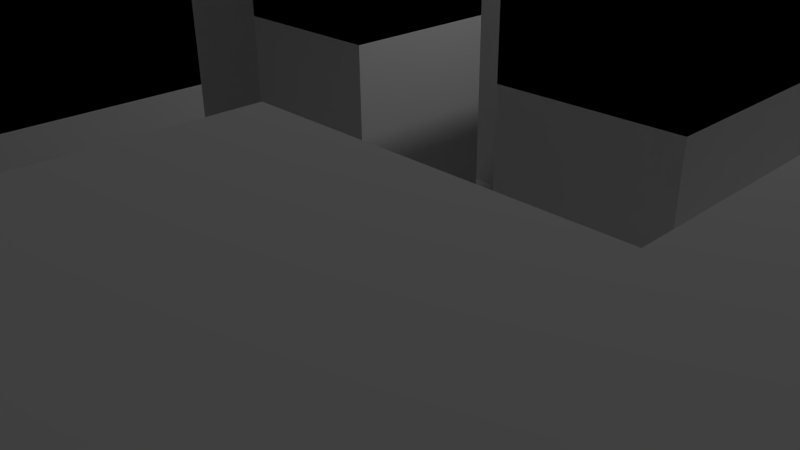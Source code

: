 # Source: Castle_Maze.blend  (saved by Blender 2.73.0; exported with 4.5.12 LTS)
import bpy
from mathutils import Matrix  # noqa: F401  (used for matrix-valued properties, if any)

bpy.ops.wm.read_factory_settings(use_empty=True)
scene = bpy.context.scene
scene.name = 'Scene'

# ---- collections
col_collection_1 = bpy.data.collections.new('Collection 1'); scene.collection.children.link(col_collection_1)

# ---- materials (node trees are filled in below, after node groups)
mat_castlewalls = bpy.data.materials.new('CastleWalls')
mat_castlewalls.alpha_threshold = 0.0
mat_castlewalls.use_transparent_shadow = False
mat_castlewalls.roughness = 0.5
mat_castlewalls.specular_intensity = 0.0

# ---- material node trees

# ---- world
world_world = bpy.data.worlds.new('World'); scene.world = world_world
world_world.color = (0.05088, 0.05088, 0.05088)
world_world.use_sun_shadow = False
world_world.sun_shadow_jitter_overblur = 0.0
world_world.cycles.sampling_method = 'MANUAL'
world_world.cycles.sample_map_resolution = 256

# ---- cameras
cam_camera = bpy.data.cameras.new('Camera')
cam_camera.clip_end = 100.0
cam_camera.lens = 35.0
cam_camera.sensor_width = 32.0
cam_camera.sensor_height = 18.0
cam_camera.ortho_scale = 7.314
cam_camera.dof.focus_distance = 0.0
cam_camera.dof.aperture_fstop = 128.0

# ---- lights
light_lamp = bpy.data.lights.new('Lamp', 'POINT')
light_lamp.transmission_factor = 0.0
light_lamp.cutoff_distance = 30.0
light_lamp.energy = 100.0
light_lamp.shadow_buffer_clip_start = 1.001
light_lamp.shadow_soft_size = 0.1
light_lamp.shadow_maximum_resolution = 0.006
light_lamp.use_absolute_resolution = True
light_lamp.cycles.use_multiple_importance_sampling = False

# ---- meshes
me_plane = bpy.data.meshes.new('Plane')
me_plane.from_pydata([(-1.0, -1.0, 0.0), (1.0, -1.0, 0.0), (-1.0, 1.0, 0.0), (1.0, 1.0, 0.0), (-1.0, 0.8182, 0.0), (-1.0, 0.6364, 0.0), (-1.0, 0.4545, 0.0), (-1.0, 0.2727, 0.0), (-1.0, 0.09091, 0.0), (-1.0, -0.09091, 0.0), (-1.0, -0.2727, 0.0), (-1.0, -0.4545, 0.0), (-1.0, -0.6364, 0.0), (-1.0, -0.8182, 0.0), (-0.8182, -1.0, 0.0), (-0.6364, -1.0, 0.0), (-0.4545, -1.0, 0.0), (-0.2727, -1.0, 0.0), (-0.09091, -1.0, 0.0), (0.09091, -1.0, 0.0), (0.2727, -1.0, 0.0), (0.4545, -1.0, 0.0), (0.6364, -1.0, 0.0), (0.8182, -1.0, 0.0), (1.0, -0.8182, 0.0), (1.0, -0.6364, 0.0), (1.0, -0.4545, 0.0), (1.0, -0.2727, 0.0), (1.0, -0.09091, 0.0), (1.0, 0.09091, 0.0), (1.0, 0.2727, 0.0), (1.0, 0.4545, 0.0), (1.0, 0.6364, 0.0), (1.0, 0.8182, 0.0), (0.8182, 1.0, 0.0), (0.6364, 1.0, 0.0), (0.4545, 1.0, 0.0), (0.2727, 1.0, 0.0), (0.09091, 1.0, 0.0), (-0.09091, 1.0, 0.0), (-0.2727, 1.0, 0.0), (-0.4545, 1.0, 0.0), (-0.6364, 1.0, 0.0), (-0.8182, 1.0, 0.0), (-0.8182, -0.8182, 0.0), (-0.8182, -0.6364, 0.0), (-0.8182, -0.4545, 0.0), (-0.8182, -0.2727, 0.0), (-0.8182, -0.09091, 0.0), (-0.8182, 0.09091, 0.0), (-0.8182, 0.2727, 0.0), (-0.8182, 0.4545, 0.0), (-0.8182, 0.6364, 0.0), (-0.8182, 0.8182, 0.0), (-0.6364, -0.8182, 0.0), (-0.6364, -0.6364, 0.0), (-0.6364, -0.4545, 0.0), (-0.6364, -0.2727, 0.0), (-0.6364, -0.09091, 0.0), (-0.6364, 0.09091, 0.0), (-0.6364, 0.2727, 0.0), (-0.6364, 0.4545, 0.0), (-0.6364, 0.6364, 0.0), (-0.6364, 0.8182, 0.0), (-0.4545, -0.8182, 0.0), (-0.4545, -0.6364, 0.0), (-0.4545, -0.4545, 0.0), (-0.4545, -0.2727, 0.0), (-0.4545, -0.09091, 0.0), (-0.4545, 0.09091, 0.0), (-0.4545, 0.2727, 0.0), (-0.4545, 0.4545, 0.0), (-0.4545, 0.6364, 0.0), (-0.4545, 0.8182, 0.0), (-0.2727, -0.8182, 0.0), (-0.2727, -0.6364, 0.0), (-0.2727, -0.4545, 0.0), (-0.2727, -0.2727, 0.0), (-0.2727, -0.09091, 0.0), (-0.2727, 0.09091, 0.0), (-0.2727, 0.2727, 0.0), (-0.2727, 0.4545, 0.0), (-0.2727, 0.6364, 0.0), (-0.2727, 0.8182, 0.0), (-0.09091, -0.8182, 0.0), (-0.09091, -0.6364, 0.0), (-0.09091, -0.4545, 0.0), (-0.09091, -0.2727, 0.0), (-0.09091, -0.09091, 0.0), (-0.09091, 0.09091, 0.0), (-0.09091, 0.2727, 0.0), (-0.09091, 0.4545, 0.0), (-0.09091, 0.6364, 0.0), (-0.09091, 0.8182, 0.0), (0.09091, -0.8182, 0.0), (0.09091, -0.6364, 0.0), (0.09091, -0.4545, 0.0), (0.09091, -0.2727, 0.0), (0.09091, -0.09091, 0.0), (0.09091, 0.09091, 0.0), (0.09091, 0.2727, 0.0), (0.09091, 0.4545, 0.0), (0.09091, 0.6364, 0.0), (0.09091, 0.8182, 0.0), (0.2727, -0.8182, 0.0), (0.2727, -0.6364, 0.0), (0.2727, -0.4545, 0.0), (0.2727, -0.2727, 0.0), (0.2727, -0.09091, 0.0), (0.2727, 0.09091, 0.0), (0.2727, 0.2727, 0.0), (0.2727, 0.4545, 0.0), (0.2727, 0.6364, 0.0), (0.2727, 0.8182, 0.0), (0.4545, -0.8182, 0.0), (0.4545, -0.6364, 0.0), (0.4545, -0.4545, 0.0), (0.4545, -0.2727, 0.0), (0.4545, -0.09091, 0.0), (0.4545, 0.09091, 0.0), (0.4545, 0.2727, 0.0), (0.4545, 0.4545, 0.0), (0.4545, 0.6364, 0.0), (0.4545, 0.8182, 0.0), (0.6364, -0.8182, 0.0), (0.6364, -0.6364, 0.0), (0.6364, -0.4545, 0.0), (0.6364, -0.2727, 0.0), (0.6364, -0.09091, 0.0), (0.6364, 0.09091, 0.0), (0.6364, 0.2727, 0.0), (0.6364, 0.4545, 0.0), (0.6364, 0.6364, 0.0), (0.6364, 0.8182, 0.0), (0.8182, -0.8182, 0.0), (0.8182, -0.6364, 0.0), (0.8182, -0.4545, 0.0), (0.8182, -0.2727, 0.0), (0.8182, -0.09091, 0.0), (0.8182, 0.09091, 0.0), (0.8182, 0.2727, 0.0), (0.8182, 0.4545, 0.0), (0.8182, 0.6364, 0.0), (0.8182, 0.8182, 0.0), (-1.0, -1.0, 2.276), (1.0, -1.0, 2.276), (-1.0, 1.0, 2.276), (-1.0, 0.8182, 2.276), (-1.0, 0.6364, 2.276), (-1.0, -0.8182, 2.276), (-0.8182, -1.0, 2.276), (-0.6364, -1.0, 2.276), (-0.4545, -1.0, 2.276), (-0.2727, -1.0, 2.276), (0.2727, -1.0, 2.276), (0.4545, -1.0, 2.276), (0.6364, -1.0, 2.276), (0.8182, -1.0, 2.276), (1.0, -0.8182, 2.276), (1.0, -0.6364, 2.276), (1.0, -0.4545, 2.276), (1.0, -0.09091, 2.276), (1.0, 0.09091, 2.276), (1.0, 0.2727, 2.276), (1.0, 0.4545, 2.276), (-0.8182, 1.0, 2.276), (-0.8182, -0.8182, 2.276), (-0.8182, -0.6364, 2.276), (-0.8182, -0.4545, 2.276), (-0.8182, -0.2727, 2.276), (-0.8182, -0.09091, 2.276), (-0.8182, 0.09091, 2.276), (-0.8182, 0.2727, 2.276), (-0.8182, 0.4545, 2.276), (-0.8182, 0.6364, 2.276), (-0.8182, 0.8182, 2.276), (-0.6364, -0.8182, 2.276), (-0.6364, -0.6364, 2.276), (-0.6364, -0.4545, 2.276), (-0.6364, -0.2727, 2.276), (-0.6364, -0.09091, 2.276), (-0.6364, 0.09091, 2.276), (-0.6364, 0.2727, 2.276), (-0.6364, 0.4545, 2.276), (-0.6364, 0.6364, 2.276), (-0.6364, 0.8182, 2.276), (-0.4545, -0.8182, 2.276), (-0.4545, -0.6364, 2.276), (-0.4545, -0.4545, 2.276), (-0.4545, -0.2727, 2.276), (-0.4545, -0.09091, 2.276), (-0.4545, 0.09091, 2.276), (-0.4545, 0.2727, 2.276), (-0.4545, 0.4545, 2.276), (-0.4545, 0.6364, 2.276), (-0.4545, 0.8182, 2.276), (-0.2727, -0.8182, 2.276), (-0.2727, -0.6364, 2.276), (-0.2727, -0.4545, 2.276), (-0.2727, -0.2727, 2.276), (-0.2727, -0.09091, 2.276), (-0.2727, 0.09091, 2.276), (-0.2727, 0.2727, 2.276), (-0.2727, 0.4545, 2.276), (-0.2727, 0.6364, 2.276), (-0.2727, 0.8182, 2.276), (-0.09091, -0.8182, 2.276), (-0.09091, -0.6364, 2.276), (-0.09091, -0.4545, 2.276), (-0.09091, -0.2727, 2.276), (-0.09091, -0.09091, 2.276), (-0.09091, 0.09091, 2.276), (-0.09091, 0.2727, 2.276), (-0.09091, 0.4545, 2.276), (-0.09091, 0.6364, 2.276), (-0.09091, 0.8182, 2.276), (0.09091, -0.8182, 2.276), (0.09091, -0.6364, 2.276), (0.09091, -0.4545, 2.276), (0.09091, -0.2727, 2.276), (0.09091, -0.09091, 2.276), (0.09091, 0.09091, 2.276), (0.09091, 0.2727, 2.276), (0.09091, 0.4545, 2.276), (0.09091, 0.6364, 2.276), (0.09091, 0.8182, 2.276), (0.2727, -0.8182, 2.276), (0.2727, -0.09091, 2.276), (0.2727, 0.09091, 2.276), (0.2727, 0.2727, 2.276), (0.2727, 0.4545, 2.276), (0.2727, 0.6364, 2.276), (0.2727, 0.8182, 2.276), (0.4545, -0.8182, 2.276), (0.4545, -0.6364, 2.276), (0.4545, -0.4545, 2.276), (0.4545, -0.09091, 2.276), (0.4545, 0.09091, 2.276), (0.4545, 0.2727, 2.276), (0.4545, 0.4545, 2.276), (0.4545, 0.6364, 2.276), (0.4545, 0.8182, 2.276), (0.6364, -0.8182, 2.276), (0.6364, -0.6364, 2.276), (0.6364, -0.4545, 2.276), (0.6364, -0.2727, 2.276), (0.6364, -0.09091, 2.276), (0.6364, 0.4545, 2.276), (0.6364, 0.6364, 2.276), (0.6364, 0.8182, 2.276), (0.8182, -0.8182, 2.276), (0.8182, -0.6364, 2.276), (0.8182, -0.4545, 2.276), (0.8182, -0.2727, 2.276), (0.8182, -0.09091, 2.276), (0.8182, 0.09091, 2.276), (0.8182, 0.2727, 2.276), (0.8182, 0.4545, 2.276), (0.8182, 0.6364, 2.276), (0.8182, 0.8182, 2.276), (-1.0, -1.0, 4.19), (1.0, -1.0, 4.19), (-1.0, 1.0, 4.19), (-1.0, 0.8182, 4.19), (-1.0, 0.6364, 4.19), (-1.0, -0.8182, 4.19), (-0.8182, -1.0, 4.19), (-0.6364, -1.0, 4.19), (-0.4545, -1.0, 4.19), (-0.2727, -1.0, 4.19), (0.2727, -1.0, 4.19), (0.4545, -1.0, 4.19), (0.6364, -1.0, 4.19), (0.8182, -1.0, 4.19), (1.0, -0.8182, 4.19), (1.0, -0.6364, 4.19), (1.0, -0.4545, 4.19), (1.0, -0.09091, 4.19), (1.0, 0.09091, 4.19), (1.0, 0.2727, 4.19), (1.0, 0.4545, 4.19), (-0.8182, 1.0, 4.19), (-0.8182, -0.8182, 4.19), (-0.8182, -0.6364, 4.19), (-0.8182, -0.4545, 4.19), (-0.8182, -0.2727, 4.19), (-0.8182, -0.09091, 4.19), (-0.8182, 0.09091, 4.19), (-0.8182, 0.2727, 4.19), (-0.8182, 0.4545, 4.19), (-0.8182, 0.6364, 4.19), (-0.8182, 0.8182, 4.19), (-0.6364, -0.8182, 4.19), (-0.6364, -0.6364, 4.19), (-0.6364, -0.4545, 4.19), (-0.6364, -0.2727, 4.19), (-0.6364, -0.09091, 4.19), (-0.6364, 0.09091, 4.19), (-0.6364, 0.2727, 4.19), (-0.6364, 0.4545, 4.19), (-0.6364, 0.6364, 4.19), (-0.6364, 0.8182, 4.19), (-0.4545, -0.8182, 4.19), (-0.4545, -0.6364, 4.19), (-0.4545, -0.4545, 4.19), (-0.4545, -0.2727, 4.19), (-0.4545, -0.09091, 4.19), (-0.4545, 0.09091, 4.19), (-0.4545, 0.2727, 4.19), (-0.4545, 0.4545, 4.19), (-0.4545, 0.6364, 4.19), (-0.4545, 0.8182, 4.19), (-0.2727, -0.8182, 4.19), (-0.2727, -0.6364, 4.19), (-0.2727, -0.4545, 4.19), (-0.2727, -0.2727, 4.19), (-0.2727, -0.09091, 4.19), (-0.2727, 0.09091, 4.19), (-0.2727, 0.2727, 4.19), (-0.2727, 0.4545, 4.19), (-0.2727, 0.6364, 4.19), (-0.2727, 0.8182, 4.19), (-0.09091, -0.8182, 4.19), (-0.09091, -0.6364, 4.19), (-0.09091, -0.4545, 4.19), (-0.09091, -0.2727, 4.19), (-0.09091, -0.09091, 4.19), (-0.09091, 0.09091, 4.19), (-0.09091, 0.2727, 4.19), (-0.09091, 0.4545, 4.19), (-0.09091, 0.6364, 4.19), (-0.09091, 0.8182, 4.19), (0.09091, -0.8182, 4.19), (0.09091, -0.6364, 4.19), (0.09091, -0.4545, 4.19), (0.09091, -0.2727, 4.19), (0.09091, -0.09091, 4.19), (0.09091, 0.09091, 4.19), (0.09091, 0.2727, 4.19), (0.09091, 0.4545, 4.19), (0.09091, 0.6364, 4.19), (0.09091, 0.8182, 4.19), (0.2727, -0.8182, 4.19), (0.2727, -0.09091, 4.19), (0.2727, 0.09091, 4.19), (0.2727, 0.2727, 4.19), (0.2727, 0.4545, 4.19), (0.2727, 0.6364, 4.19), (0.2727, 0.8182, 4.19), (0.4545, -0.8182, 4.19), (0.4545, -0.6364, 4.19), (0.4545, -0.4545, 4.19), (0.4545, -0.09091, 4.19), (0.4545, 0.09091, 4.19), (0.4545, 0.2727, 4.19), (0.4545, 0.4545, 4.19), (0.4545, 0.6364, 4.19), (0.4545, 0.8182, 4.19), (0.6364, -0.8182, 4.19), (0.6364, -0.6364, 4.19), (0.6364, -0.4545, 4.19), (0.6364, -0.2727, 4.19), (0.6364, -0.09091, 4.19), (0.6364, 0.4545, 4.19), (0.6364, 0.6364, 4.19), (0.6364, 0.8182, 4.19), (0.8182, -0.8182, 4.19), (0.8182, -0.6364, 4.19), (0.8182, -0.4545, 4.19), (0.8182, -0.2727, 4.19), (0.8182, -0.09091, 4.19), (0.8182, 0.09091, 4.19), (0.8182, 0.2727, 4.19), (0.8182, 0.4545, 4.19), (0.8182, 0.6364, 4.19), (0.8182, 0.8182, 4.19), (-1.0, -1.0, 3.062), (1.0, -1.0, 3.062), (-1.0, 1.0, 3.062), (-1.0, 0.8182, 3.062), (-1.0, 0.6364, 3.062), (-1.0, -0.8182, 3.062), (-0.8182, -1.0, 3.062), (-0.6364, -1.0, 3.062), (-0.4545, -1.0, 3.062), (-0.2727, -1.0, 3.062), (0.2727, -1.0, 3.062), (0.4545, -1.0, 3.062), (0.6364, -1.0, 3.062), (0.8182, -1.0, 3.062), (1.0, -0.8182, 3.062), (1.0, -0.6364, 3.062), (1.0, -0.4545, 3.062), (1.0, -0.09091, 3.062), (1.0, 0.09091, 3.062), (1.0, 0.2727, 3.062), (1.0, 0.4545, 3.062), (-0.8182, 1.0, 3.062), (-0.8182, -0.8182, 3.062), (-0.8182, -0.6364, 3.062), (-0.8182, -0.4545, 3.062), (-0.8182, -0.2727, 3.062), (-0.8182, -0.09091, 3.062), (-0.8182, 0.09091, 3.062), (-0.8182, 0.2727, 3.062), (-0.8182, 0.4545, 3.062), (-0.8182, 0.6364, 3.062), (-0.8182, 0.8182, 3.062), (-0.6364, -0.8182, 3.062), (-0.6364, -0.6364, 3.062), (-0.6364, -0.4545, 3.062), (-0.6364, -0.2727, 3.062), (-0.6364, -0.09091, 3.062), (-0.6364, 0.09091, 3.062), (-0.6364, 0.2727, 3.062), (-0.6364, 0.4545, 3.062), (-0.6364, 0.6364, 3.062), (-0.6364, 0.8182, 3.062), (-0.4545, -0.8182, 3.062), (-0.4545, -0.6364, 3.062), (-0.4545, -0.4545, 3.062), (-0.4545, -0.2727, 3.062), (-0.4545, -0.09091, 3.062), (-0.4545, 0.09091, 3.062), (-0.4545, 0.2727, 3.062), (-0.4545, 0.4545, 3.062), (-0.4545, 0.6364, 3.062), (-0.4545, 0.8182, 3.062), (-0.2727, -0.8182, 3.062), (-0.2727, -0.6364, 3.062), (-0.2727, -0.4545, 3.062), (-0.2727, -0.2727, 3.062), (-0.2727, -0.09091, 3.062), (-0.2727, 0.09091, 3.062), (-0.2727, 0.2727, 3.062), (-0.2727, 0.4545, 3.062), (-0.2727, 0.6364, 3.062), (-0.2727, 0.8182, 3.062), (-0.09091, -0.8182, 3.062), (-0.09091, -0.6364, 3.062), (-0.09091, -0.4545, 3.062), (-0.09091, -0.2727, 3.062), (-0.09091, -0.09091, 3.062), (-0.09091, 0.09091, 3.062), (-0.09091, 0.2727, 3.062), (-0.09091, 0.4545, 3.062), (-0.09091, 0.6364, 3.062), (-0.09091, 0.8182, 3.062), (0.09091, -0.8182, 3.062), (0.09091, -0.6364, 3.062), (0.09091, -0.4545, 3.062), (0.09091, -0.2727, 3.062), (0.09091, -0.09091, 3.062), (0.09091, 0.09091, 3.062), (0.09091, 0.2727, 3.062), (0.09091, 0.4545, 3.062), (0.09091, 0.6364, 3.062), (0.09091, 0.8182, 3.062), (0.2727, -0.8182, 3.062), (0.2727, -0.09091, 3.062), (0.2727, 0.09091, 3.062), (0.2727, 0.2727, 3.062), (0.2727, 0.4545, 3.062), (0.2727, 0.6364, 3.062), (0.2727, 0.8182, 3.062), (0.4545, -0.8182, 3.062), (0.4545, -0.6364, 3.062), (0.4545, -0.4545, 3.062), (0.4545, -0.09091, 3.062), (0.4545, 0.09091, 3.062), (0.4545, 0.2727, 3.062), (0.4545, 0.4545, 3.062), (0.4545, 0.6364, 3.062), (0.4545, 0.8182, 3.062), (0.6364, -0.8182, 3.062), (0.6364, -0.6364, 3.062), (0.6364, -0.4545, 3.062), (0.6364, -0.2727, 3.062), (0.6364, -0.09091, 3.062), (0.6364, 0.4545, 3.062), (0.6364, 0.6364, 3.062), (0.6364, 0.8182, 3.062), (0.8182, -0.8182, 3.062), (0.8182, -0.6364, 3.062), (0.8182, -0.4545, 3.062), (0.8182, -0.2727, 3.062), (0.8182, -0.09091, 3.062), (0.8182, 0.09091, 3.062), (0.8182, 0.2727, 3.062), (0.8182, 0.4545, 3.062), (0.8182, 0.6364, 3.062), (0.8182, 0.8182, 3.062), (-1.0, -1.0, 4.19), (1.0, -1.0, 4.19), (-1.0, 1.0, 4.19), (-1.0, 0.8182, 4.19), (-1.0, 0.6364, 4.19), (-1.0, -0.8182, 4.19), (-0.8182, -1.0, 4.19), (-0.6364, -1.0, 4.19), (-0.4545, -1.0, 4.19), (-0.2727, -1.0, 4.19), (0.2727, -1.0, 4.19), (0.4545, -1.0, 4.19), (0.6364, -1.0, 4.19), (0.8182, -1.0, 4.19), (1.0, -0.8182, 4.19), (1.0, -0.6364, 4.19), (1.0, -0.4545, 4.19), (1.0, -0.09091, 4.19), (1.0, 0.09091, 4.19), (1.0, 0.2727, 4.19), (1.0, 0.4545, 4.19), (-0.8182, 1.0, 4.19), (-0.8182, -0.8182, 4.19), (-0.8182, -0.6364, 4.19), (-0.8182, -0.4545, 4.19), (-0.8182, -0.2727, 4.19), (-0.8182, -0.09091, 4.19), (-0.8182, 0.09091, 4.19), (-0.8182, 0.2727, 4.19), (-0.8182, 0.4545, 4.19), (-0.8182, 0.6364, 4.19), (-0.8182, 0.8182, 4.19), (-0.6364, -0.8182, 4.19), (-0.6364, -0.6364, 4.19), (-0.6364, -0.4545, 4.19), (-0.6364, -0.2727, 4.19), (-0.6364, -0.09091, 4.19), (-0.6364, 0.09091, 4.19), (-0.6364, 0.2727, 4.19), (-0.6364, 0.4545, 4.19), (-0.6364, 0.6364, 4.19), (-0.6364, 0.8182, 4.19), (-0.4545, -0.8182, 4.19), (-0.4545, -0.6364, 4.19), (-0.4545, -0.4545, 4.19), (-0.4545, -0.2727, 4.19), (-0.4545, -0.09091, 4.19), (-0.4545, 0.09091, 4.19), (-0.4545, 0.2727, 4.19), (-0.4545, 0.4545, 4.19), (-0.4545, 0.6364, 4.19), (-0.4545, 0.8182, 4.19), (-0.2727, -0.8182, 4.19), (-0.2727, -0.6364, 4.19), (-0.2727, -0.4545, 4.19), (-0.2727, -0.2727, 4.19), (-0.2727, -0.09091, 4.19), (-0.2727, 0.09091, 4.19), (-0.2727, 0.2727, 4.19), (-0.2727, 0.4545, 4.19), (-0.2727, 0.6364, 4.19), (-0.2727, 0.8182, 4.19), (-0.09091, -0.8182, 4.19), (-0.09091, -0.6364, 4.19), (-0.09091, -0.4545, 4.19), (-0.09091, -0.2727, 4.19), (-0.09091, -0.09091, 4.19), (-0.09091, 0.09091, 4.19), (-0.09091, 0.2727, 4.19), (-0.09091, 0.4545, 4.19), (-0.09091, 0.6364, 4.19), (-0.09091, 0.8182, 4.19), (0.09091, -0.8182, 4.19), (0.09091, -0.6364, 4.19), (0.09091, -0.4545, 4.19), (0.09091, -0.2727, 4.19), (0.09091, -0.09091, 4.19), (0.09091, 0.09091, 4.19), (0.09091, 0.2727, 4.19), (0.09091, 0.4545, 4.19), (0.09091, 0.6364, 4.19), (0.09091, 0.8182, 4.19), (0.2727, -0.8182, 4.19), (0.2727, -0.09091, 4.19), (0.2727, 0.09091, 4.19), (0.2727, 0.2727, 4.19), (0.2727, 0.4545, 4.19), (0.2727, 0.6364, 4.19), (0.2727, 0.8182, 4.19), (0.4545, -0.8182, 4.19), (0.4545, -0.6364, 4.19), (0.4545, -0.4545, 4.19), (0.4545, -0.09091, 4.19), (0.4545, 0.09091, 4.19), (0.4545, 0.2727, 4.19), (0.4545, 0.4545, 4.19), (0.4545, 0.6364, 4.19), (0.4545, 0.8182, 4.19), (0.6364, -0.8182, 4.19), (0.6364, -0.6364, 4.19), (0.6364, -0.4545, 4.19), (0.6364, -0.2727, 4.19), (0.6364, -0.09091, 4.19), (0.6364, 0.4545, 4.19), (0.6364, 0.6364, 4.19), (0.6364, 0.8182, 4.19), (0.8182, -0.8182, 4.19), (0.8182, -0.6364, 4.19), (0.8182, -0.4545, 4.19), (0.8182, -0.2727, 4.19), (0.8182, -0.09091, 4.19), (0.8182, 0.09091, 4.19), (0.8182, 0.2727, 4.19), (0.8182, 0.4545, 4.19), (0.8182, 0.6364, 4.19), (0.8182, 0.8182, 4.19), (-1.0, -1.0, 4.17), (1.0, -1.0, 4.17), (-1.0, 1.0, 4.17), (1.0, 1.0, 4.17), (-1.0, 0.8182, 4.17), (-1.0, 0.6364, 4.17), (-1.0, 0.4545, 4.17), (-1.0, 0.2727, 4.17), (-1.0, 0.09091, 4.17), (-1.0, -0.09091, 4.17), (-1.0, -0.2727, 4.17), (-1.0, -0.4545, 4.17), (-1.0, -0.6364, 4.17), (-1.0, -0.8182, 4.17), (-0.8182, -1.0, 4.17), (-0.6364, -1.0, 4.17), (-0.4545, -1.0, 4.17), (-0.2727, -1.0, 4.17), (-0.09091, -1.0, 4.17), (0.09091, -1.0, 4.17), (0.2727, -1.0, 4.17), (0.4545, -1.0, 4.17), (0.6364, -1.0, 4.17), (0.8182, -1.0, 4.17), (1.0, -0.8182, 4.17), (1.0, -0.6364, 4.17), (1.0, -0.4545, 4.17), (1.0, -0.2727, 4.17), (1.0, -0.09091, 4.17), (1.0, 0.09091, 4.17), (1.0, 0.2727, 4.17), (1.0, 0.4545, 4.17), (1.0, 0.6364, 4.17), (1.0, 0.8182, 4.17), (0.8182, 1.0, 4.17), (0.6364, 1.0, 4.17), (0.4545, 1.0, 4.17), (0.2727, 1.0, 4.17), (0.09091, 1.0, 4.17), (-0.09091, 1.0, 4.17), (-0.2727, 1.0, 4.17), (-0.4545, 1.0, 4.17), (-0.6364, 1.0, 4.17), (-0.8182, 1.0, 4.17)], [], [(143, 33, 3, 34), (0, 14, 150, 144), (53, 63, 42, 43), (63, 73, 41, 42), (73, 83, 40, 41), (83, 93, 39, 40), (93, 103, 38, 39), (103, 113, 37, 38), (113, 123, 36, 37), (123, 133, 35, 36), (133, 143, 34, 35), (137, 138, 254, 253), (13, 44, 45, 12), (12, 45, 46, 11), (11, 46, 47, 10), (10, 47, 48, 9), (9, 48, 49, 8), (8, 49, 50, 7), (7, 50, 51, 6), (6, 51, 52, 5), (68, 78, 200, 190), (52, 53, 175, 174), (44, 54, 55, 45), (89, 88, 210, 211), (108, 118, 236, 227), (13, 0, 144, 149), (91, 81, 203, 213), (49, 59, 60, 50), (64, 54, 176, 186), (51, 61, 62, 52), (52, 62, 63, 53), (136, 137, 253, 252), (54, 64, 65, 55), (55, 65, 66, 56), (112, 113, 232, 231), (57, 67, 68, 58), (77, 67, 189, 199), (59, 69, 70, 60), (25, 26, 160, 159), (61, 71, 72, 62), (22, 124, 242, 156), (80, 90, 212, 202), (51, 50, 172, 173), (65, 75, 76, 66), (66, 76, 198, 188), (67, 77, 78, 68), (143, 133, 249, 259), (24, 25, 159, 158), (63, 62, 184, 185), (71, 81, 82, 72), (72, 82, 83, 73), (17, 18, 84, 74), (98, 99, 221, 220), (75, 85, 86, 76), (17, 74, 196, 153), (77, 87, 88, 78), (78, 88, 89, 79), (79, 89, 90, 80), (135, 134, 250, 251), (81, 91, 92, 82), (75, 65, 187, 197), (18, 19, 94, 84), (1, 24, 158, 145), (86, 85, 207, 208), (123, 122, 240, 241), (87, 97, 98, 88), (61, 51, 173, 183), (89, 99, 100, 90), (134, 23, 157, 250), (91, 101, 102, 92), (92, 102, 103, 93), (19, 20, 104, 94), (94, 104, 105, 95), (95, 105, 106, 96), (96, 106, 107, 97), (97, 107, 108, 98), (98, 108, 109, 99), (99, 109, 110, 100), (101, 91, 213, 223), (101, 111, 112, 102), (49, 48, 170, 171), (110, 109, 228, 229), (104, 114, 115, 105), (105, 115, 116, 106), (106, 116, 117, 107), (107, 117, 118, 108), (131, 141, 257, 247), (114, 104, 226, 233), (87, 77, 199, 209), (111, 121, 122, 112), (112, 122, 123, 113), (96, 97, 219, 218), (114, 124, 125, 115), (50, 60, 182, 172), (116, 126, 127, 117), (117, 127, 128, 118), (118, 128, 129, 119), (119, 129, 130, 120), (120, 130, 131, 121), (121, 131, 132, 122), (90, 100, 222, 212), (22, 23, 134, 124), (124, 134, 135, 125), (72, 73, 195, 194), (48, 47, 169, 170), (109, 108, 227, 228), (128, 138, 139, 129), (129, 139, 140, 130), (130, 140, 141, 131), (73, 63, 185, 195), (21, 22, 156, 155), (113, 103, 225, 232), (120, 121, 239, 238), (76, 86, 208, 198), (136, 26, 27, 137), (137, 27, 28, 138), (95, 96, 218, 217), (59, 49, 171, 181), (126, 116, 235, 244), (141, 31, 32, 142), (142, 32, 33, 143), (185, 184, 300, 301), (189, 179, 295, 305), (147, 148, 264, 263), (245, 244, 360, 361), (242, 233, 349, 358), (175, 165, 281, 291), (258, 259, 375, 374), (225, 224, 340, 341), (219, 209, 325, 335), (178, 188, 304, 294), (146, 147, 263, 262), (239, 230, 346, 355), (201, 202, 318, 317), (163, 164, 280, 279), (257, 258, 374, 373), (186, 176, 292, 302), (165, 146, 262, 281), (156, 242, 358, 272), (190, 200, 316, 306), (200, 201, 317, 316), (162, 163, 279, 278), (257, 256, 372, 373), (259, 249, 365, 375), (220, 221, 337, 336), (179, 180, 296, 295), (183, 173, 289, 299), (157, 145, 261, 273), (241, 240, 356, 357), (199, 189, 305, 315), (161, 162, 278, 277), (256, 255, 371, 372), (218, 219, 335, 334), (206, 216, 332, 322), (172, 182, 298, 288), (149, 144, 260, 265), (238, 239, 355, 354), (227, 236, 352, 343), (188, 198, 314, 304), (159, 160, 276, 275), (255, 254, 370, 371), (247, 257, 373, 363), (217, 218, 334, 333), (215, 205, 321, 331), (177, 178, 294, 293), (181, 171, 287, 297), (237, 238, 354, 353), (233, 226, 342, 349), (153, 196, 312, 269), (197, 187, 303, 313), (122, 132, 248, 240), (82, 92, 214, 204), (65, 64, 186, 187), (23, 1, 145, 157), (5, 52, 174, 148), (26, 136, 252, 160), (139, 138, 254, 255), (14, 15, 151, 150), (133, 123, 241, 249), (56, 66, 188, 178), (103, 102, 224, 225), (93, 83, 205, 215), (127, 126, 244, 245), (28, 29, 162, 161), (140, 139, 255, 256), (78, 79, 201, 200), (15, 16, 152, 151), (67, 57, 179, 189), (84, 94, 216, 206), (128, 127, 245, 246), (43, 2, 146, 165), (121, 111, 230, 239), (54, 44, 166, 176), (29, 30, 163, 162), (138, 28, 161, 254), (81, 71, 193, 203), (116, 115, 234, 235), (79, 80, 202, 201), (16, 17, 153, 152), (141, 140, 256, 257), (125, 135, 251, 243), (58, 68, 190, 180), (104, 20, 154, 226), (53, 43, 165, 175), (2, 4, 147, 146), (45, 55, 177, 167), (92, 93, 215, 214), (30, 31, 164, 163), (55, 56, 178, 177), (141, 142, 258, 257), (69, 59, 181, 191), (4, 5, 148, 147), (100, 110, 229, 222), (142, 143, 259, 258), (60, 70, 192, 182), (97, 87, 209, 219), (70, 69, 191, 192), (124, 114, 233, 242), (31, 141, 257, 164), (74, 84, 206, 196), (118, 119, 237, 236), (57, 58, 180, 179), (111, 101, 223, 230), (44, 13, 149, 166), (83, 82, 204, 205), (138, 128, 246, 254), (46, 45, 167, 168), (71, 61, 183, 193), (88, 98, 220, 210), (132, 131, 247, 248), (115, 125, 243, 234), (94, 95, 217, 216), (85, 75, 197, 207), (119, 120, 238, 237), (102, 112, 231, 224), (20, 21, 155, 154), (62, 72, 194, 184), (47, 46, 168, 169), (99, 89, 211, 221), (332, 333, 449, 448), (352, 353, 469, 468), (348, 341, 457, 464), (310, 311, 427, 426), (261, 274, 390, 377), (368, 369, 485, 484), (330, 331, 447, 446), (329, 319, 435, 445), (290, 291, 407, 406), (351, 350, 466, 467), (340, 347, 463, 456), (311, 301, 417, 427), (271, 272, 388, 387), (318, 328, 444, 434), (289, 288, 404, 405), (346, 339, 455, 462), (308, 307, 423, 424), (300, 310, 426, 416), (270, 271, 387, 386), (367, 366, 482, 483), (359, 367, 483, 475), (327, 326, 442, 443), (325, 315, 431, 441), (287, 286, 402, 403), (283, 293, 409, 399), (280, 373, 489, 396), (347, 348, 464, 463), (338, 345, 461, 454), (309, 299, 415, 425), (268, 269, 385, 384), (366, 273, 389, 482), (365, 357, 473, 481), (314, 324, 440, 430), (286, 285, 401, 402), (292, 282, 398, 408), (339, 329, 445, 455), (298, 308, 424, 414), (267, 268, 384, 383), (356, 364, 480, 472), (324, 323, 439, 440), (323, 313, 429, 439), (285, 284, 400, 401), (345, 344, 460, 461), (328, 338, 454, 444), (303, 302, 418, 419), (307, 297, 413, 423), (266, 267, 383, 382), (364, 363, 479, 480), (360, 351, 467, 476), (210, 220, 336, 326), (226, 154, 270, 342), (160, 252, 368, 276), (166, 149, 265, 282), (203, 193, 309, 319), (205, 204, 320, 321), (144, 150, 266, 260), (234, 243, 359, 350), (246, 245, 361, 362), (180, 190, 306, 296), (221, 211, 327, 337), (228, 227, 343, 344), (254, 161, 277, 370), (148, 174, 290, 264), (168, 167, 283, 284), (196, 206, 322, 312), (244, 235, 351, 360), (248, 247, 363, 364), (150, 151, 267, 266), (191, 181, 297, 307), (187, 186, 302, 303), (212, 222, 338, 328), (229, 228, 344, 345), (169, 168, 284, 285), (207, 197, 313, 323), (208, 207, 323, 324), (240, 248, 364, 356), (151, 152, 268, 267), (182, 192, 308, 298), (223, 213, 329, 339), (176, 166, 282, 292), (170, 169, 285, 286), (198, 208, 324, 314), (249, 241, 357, 365), (250, 157, 273, 366), (152, 153, 269, 268), (193, 183, 299, 309), (222, 229, 345, 338), (231, 232, 348, 347), (164, 257, 373, 280), (167, 177, 293, 283), (171, 170, 286, 287), (209, 199, 315, 325), (211, 210, 326, 327), (243, 251, 367, 359), (251, 250, 366, 367), (154, 155, 271, 270), (184, 194, 310, 300), (192, 191, 307, 308), (230, 223, 339, 346), (173, 172, 288, 289), (202, 212, 328, 318), (155, 156, 272, 271), (195, 185, 301, 311), (235, 234, 350, 351), (224, 231, 347, 340), (174, 175, 291, 290), (213, 203, 319, 329), (214, 215, 331, 330), (252, 253, 369, 368), (145, 158, 274, 261), (194, 195, 311, 310), (232, 225, 341, 348), (236, 237, 353, 352), (204, 214, 330, 320), (216, 217, 333, 332), (254, 246, 362, 370), (253, 254, 370, 369), (158, 159, 275, 274), (453, 443, 559, 569), (412, 422, 538, 528), (376, 382, 498, 492), (478, 477, 593, 594), (466, 475, 591, 582), (437, 436, 552, 553), (435, 425, 541, 551), (398, 381, 497, 514), (392, 484, 600, 508), (458, 386, 502, 574), (442, 452, 568, 558), (417, 416, 532, 533), (421, 411, 527, 537), (379, 380, 496, 495), (477, 476, 592, 593), (474, 465, 581, 590), (407, 397, 513, 523), (490, 491, 607, 606), (457, 456, 572, 573), (451, 441, 557, 567), (410, 420, 536, 526), (471, 462, 578, 587), (378, 379, 495, 494), (433, 434, 550, 549), (395, 396, 512, 511), (489, 490, 606, 605), (418, 408, 524, 534), (397, 378, 494, 513), (388, 474, 590, 504), (432, 433, 549, 548), (422, 432, 548, 538), (394, 395, 511, 510), (489, 488, 604, 605), (491, 481, 597, 607), (452, 453, 569, 568), (411, 412, 528, 527), (415, 405, 521, 531), (389, 377, 493, 505), (473, 472, 588, 589), (431, 421, 537, 547), (393, 394, 510, 509), (488, 487, 603, 604), (450, 451, 567, 566), (438, 448, 564, 554), (404, 414, 530, 520), (381, 376, 492, 497), (470, 471, 587, 586), (459, 468, 584, 575), (420, 430, 546, 536), (320, 330, 446, 436), (370, 362, 478, 486), (369, 370, 486, 485), (274, 275, 391, 390), (313, 303, 419, 429), (269, 312, 428, 385), (349, 342, 458, 465), (353, 354, 470, 469), (297, 287, 403, 413), (293, 294, 410, 409), (331, 321, 437, 447), (333, 334, 450, 449), (363, 373, 489, 479), (371, 370, 486, 487), (275, 276, 392, 391), (304, 314, 430, 420), (354, 355, 471, 470), (265, 260, 376, 381), (343, 352, 468, 459), (288, 298, 414, 404), (322, 332, 448, 438), (334, 335, 451, 450), (372, 371, 487, 488), (277, 278, 394, 393), (315, 305, 421, 431), (357, 356, 472, 473), (273, 261, 377, 389), (299, 289, 405, 415), (295, 296, 412, 411), (336, 337, 453, 452), (375, 365, 481, 491), (278, 279, 395, 394), (373, 372, 488, 489), (306, 316, 432, 422), (316, 317, 433, 432), (272, 358, 474, 388), (281, 262, 378, 397), (302, 292, 408, 418), (373, 374, 490, 489), (279, 280, 396, 395), (317, 318, 434, 433), (355, 346, 462, 471), (262, 263, 379, 378), (294, 304, 420, 410), (335, 325, 441, 451), (341, 340, 456, 457), (374, 375, 491, 490), (291, 281, 397, 407), (358, 349, 465, 474), (361, 360, 476, 477), (263, 264, 380, 379), (305, 295, 411, 421), (301, 300, 416, 417), (326, 336, 452, 442), (342, 270, 386, 458), (276, 368, 484, 392), (282, 265, 381, 398), (319, 309, 425, 435), (321, 320, 436, 437), (350, 359, 475, 466), (362, 361, 477, 478), (260, 266, 382, 376), (296, 306, 422, 412), (337, 327, 443, 453), (344, 343, 459, 460), (370, 277, 393, 486), (264, 290, 406, 380), (284, 283, 399, 400), (312, 322, 438, 428), (495, 523, 513, 494), (492, 498, 514, 497), (496, 522, 523, 495), (498, 499, 524, 514), (515, 525, 526, 516), (516, 526, 527, 517), (517, 527, 528, 518), (518, 528, 529, 519), (520, 530, 531, 521), (499, 500, 534, 524), (526, 536, 537, 527), (528, 538, 539, 529), (530, 540, 541, 531), (532, 542, 543, 533), (500, 501, 544, 534), (534, 544, 545, 535), (536, 546, 547, 537), (538, 548, 549, 539), (539, 549, 550, 540), (540, 550, 551, 541), (544, 554, 555, 545), (546, 556, 557, 547), (550, 560, 561, 551), (552, 562, 563, 553), (554, 564, 565, 555), (555, 565, 566, 556), (556, 566, 567, 557), (558, 568, 569, 559), (560, 570, 571, 561), (570, 577, 578, 571), (572, 579, 580, 573), (502, 503, 581, 574), (575, 584, 585, 576), (576, 585, 586, 577), (577, 586, 587, 578), (503, 504, 590, 581), (582, 591, 592, 583), (588, 596, 597, 589), (591, 599, 600, 592), (592, 600, 601, 593), (593, 601, 602, 594), (595, 605, 606, 596), (596, 606, 607, 597), (505, 493, 506, 598), (598, 506, 507, 599), (599, 507, 508, 600), (602, 509, 510, 603), (603, 510, 511, 604), (604, 511, 512, 605), (460, 459, 575, 576), (486, 393, 509, 602), (380, 406, 522, 496), (400, 399, 515, 516), (428, 438, 554, 544), (476, 467, 583, 592), (480, 479, 595, 596), (382, 383, 499, 498), (423, 413, 529, 539), (419, 418, 534, 535), (444, 454, 570, 560), (461, 460, 576, 577), (401, 400, 516, 517), (439, 429, 545, 555), (440, 439, 555, 556), (472, 480, 596, 588), (383, 384, 500, 499), (414, 424, 540, 530), (455, 445, 561, 571), (408, 398, 514, 524), (402, 401, 517, 518), (430, 440, 556, 546), (481, 473, 589, 597), (482, 389, 505, 598), (384, 385, 501, 500), (425, 415, 531, 541), (454, 461, 577, 570), (463, 464, 580, 579), (396, 489, 605, 512), (399, 409, 525, 515), (403, 402, 518, 519), (441, 431, 547, 557), (443, 442, 558, 559), (475, 483, 599, 591), (483, 482, 598, 599), (386, 387, 503, 502), (416, 426, 542, 532), (424, 423, 539, 540), (462, 455, 571, 578), (405, 404, 520, 521), (434, 444, 560, 550), (387, 388, 504, 503), (427, 417, 533, 543), (456, 463, 579, 572), (467, 466, 582, 583), (406, 407, 523, 522), (445, 435, 551, 561), (446, 447, 563, 562), (484, 485, 601, 600), (377, 390, 506, 493), (426, 427, 543, 542), (464, 457, 573, 580), (468, 469, 585, 584), (436, 446, 562, 552), (448, 449, 565, 564), (486, 478, 594, 602), (485, 486, 602, 601), (390, 391, 507, 506), (429, 419, 535, 545), (385, 428, 544, 501), (465, 458, 574, 581), (469, 470, 586, 585), (413, 403, 519, 529), (409, 410, 526, 525), (447, 437, 553, 563), (449, 450, 566, 565), (479, 489, 605, 595), (487, 486, 602, 603), (391, 392, 508, 507), (42, 41, 649, 650), (25, 24, 632, 633), (8, 7, 615, 616), (15, 14, 622, 623), (32, 31, 639, 640), (39, 38, 646, 647), (5, 4, 612, 613), (22, 21, 629, 630), (29, 28, 636, 637), (12, 11, 619, 620), (36, 35, 643, 644), (3, 33, 641, 611), (19, 18, 626, 627), (43, 42, 650, 651), (9, 8, 616, 617), (26, 25, 633, 634), (16, 15, 623, 624), (33, 32, 640, 641), (40, 39, 647, 648), (6, 5, 613, 614), (23, 22, 630, 631), (13, 12, 620, 621), (30, 29, 637, 638), (37, 36, 644, 645), (2, 43, 651, 610), (20, 19, 627, 628), (27, 26, 634, 635), (10, 9, 617, 618), (34, 3, 611, 642), (0, 13, 621, 608), (17, 16, 624, 625), (41, 40, 648, 649), (7, 6, 614, 615), (24, 1, 609, 632), (14, 0, 608, 622), (31, 30, 638, 639), (38, 37, 645, 646), (4, 2, 610, 612), (21, 20, 628, 629), (11, 10, 618, 619), (28, 27, 635, 636), (35, 34, 642, 643), (18, 17, 625, 626), (1, 23, 631, 609)])
_uv = me_plane.uv_layers.new(name='UVMap')
_uv.uv.foreach_set('vector', [-4.945, -2.307, -4.945, -2.503, -4.687, -2.503, -4.687, -2.307, -2.623, 2.015, -2.881, 2.015, -2.881, -0.4391, -2.623, -0.4391, -4.945, -0.5425, -4.945, -0.7386, -4.687, -0.7386, -4.687, -0.5425, -4.945, -0.7386, -4.945, -0.9346, -4.687, -0.9346, -4.687, -0.7386, -4.945, -0.9346, -4.945, -1.131, -4.687, -1.131, -4.687, -0.9346, -4.945, -1.131, -4.945, -1.327, -4.687, -1.327, -4.687, -1.131, -4.945, -1.327, -4.945, -1.523, -4.687, -1.523, -4.687, -1.327, -4.945, -1.523, -4.945, -1.719, -4.687, -1.719, -4.687, -1.523, -4.945, -1.719, -4.945, -1.915, -4.687, -1.915, -4.687, -1.719, -4.945, -1.915, -4.945, -2.111, -4.687, -2.111, -4.687, -1.915, -4.945, -2.111, -4.945, -2.307, -4.687, -2.307, -4.687, -2.111, -4.429, 2.015, -4.171, 2.015, -4.171, 4.469, -4.429, 4.469, -7.267, -0.3465, -7.267, -0.5425, -7.009, -0.5425, -7.009, -0.3465, -7.009, -0.3465, -7.009, -0.5425, -6.751, -0.5425, -6.751, -0.3465, -6.751, -0.3465, -6.751, -0.5425, -6.493, -0.5425, -6.493, -0.3465, -6.493, -0.3465, -6.493, -0.5425, -6.235, -0.5425, -6.235, -0.3465, -6.235, -0.3465, -6.235, -0.5425, -5.977, -0.5425, -5.977, -0.3465, -5.977, -0.3465, -5.977, -0.5425, -5.719, -0.5425, -5.719, -0.3465, -5.719, -0.3465, -5.719, -0.5425, -5.461, -0.5425, -5.461, -0.3465, -5.461, -0.3465, -5.461, -0.5425, -5.203, -0.5425, -5.203, -0.3465, 5.892, 2.015, 5.634, 2.015, 5.634, -0.4391, 5.892, -0.4391, -8.815, 2.015, -8.557, 2.015, -8.557, 4.469, -8.815, 4.469, -7.267, -0.5425, -7.267, -0.7386, -7.009, -0.7386, -7.009, -0.5425, 7.182, 2.015, 7.44, 2.015, 7.44, 4.469, 7.182, 4.469, 4.086, 6.532, 3.828, 6.532, 3.828, 4.078, 4.086, 4.078, 1.506, 6.532, 1.248, 6.532, 1.248, 4.078, 1.506, 4.078, -8.299, 2.015, -8.557, 2.015, -8.557, -0.4391, -8.299, -0.4391, -5.977, -0.5425, -5.977, -0.7386, -5.719, -0.7386, -5.719, -0.5425, 2.28, 2.015, 2.022, 2.015, 2.022, -0.4391, 2.28, -0.4391, -5.461, -0.5425, -5.461, -0.7386, -5.203, -0.7386, -5.203, -0.5425, -5.203, -0.5425, -5.203, -0.7386, -4.945, -0.7386, -4.945, -0.5425, -4.687, 2.015, -4.429, 2.015, -4.429, 4.469, -4.687, 4.469, -7.267, -0.7386, -7.267, -0.9346, -7.009, -0.9346, -7.009, -0.7386, -7.009, -0.7386, -7.009, -0.9346, -6.751, -0.9346, -6.751, -0.7386, 8.989, -2.503, 9.247, -2.503, 9.247, -0.04859, 8.989, -0.04859, -6.493, -0.7386, -6.493, -0.9346, -6.235, -0.9346, -6.235, -0.7386, -2.107, -2.503, -1.849, -2.503, -1.849, -0.04859, -2.107, -0.04859, -5.977, -0.7386, -5.977, -0.9346, -5.719, -0.9346, -5.719, -0.7386, 0.4737, -2.503, 0.7317, -2.503, 0.7317, -0.04859, 0.4737, -0.04859, -5.461, -0.7386, -5.461, -0.9346, -5.203, -0.9346, -5.203, -0.7386, 9.247, 2.015, 9.505, 2.015, 9.505, 4.469, 9.247, 4.469, -0.04236, 2.015, -0.3004, 2.015, -0.3004, -0.4391, -0.04236, -0.4391, 2.022, 6.532, 1.764, 6.532, 1.764, 4.078, 2.022, 4.078, -7.009, -0.9346, -7.009, -1.131, -6.751, -1.131, -6.751, -0.9346, -1.074, 2.015, -1.333, 2.015, -1.333, -0.4391, -1.074, -0.4391, -6.493, -0.9346, -6.493, -1.131, -6.235, -1.131, -6.235, -0.9346, -6.493, 1.222, -6.235, 1.222, -6.235, 3.676, -6.493, 3.676, 0.2157, -2.503, 0.4737, -2.503, 0.4737, -0.04859, 0.2157, -0.04859, 2.796, 6.532, 2.538, 6.532, 2.538, 4.078, 2.796, 4.078, -5.461, -0.9346, -5.461, -1.131, -5.203, -1.131, -5.203, -0.9346, -5.203, -0.9346, -5.203, -1.131, -4.945, -1.131, -4.945, -0.9346, -7.525, -1.131, -7.525, -1.327, -7.267, -1.327, -7.267, -1.131, 8.731, 6.532, 8.473, 6.532, 8.473, 4.078, 8.731, 4.078, -7.009, -1.131, -7.009, -1.327, -6.751, -1.327, -6.751, -1.131, -7.783, 2.015, -7.525, 2.015, -7.525, 4.469, -7.783, 4.469, -6.493, -1.131, -6.493, -1.327, -6.235, -1.327, -6.235, -1.131, -6.235, -1.131, -6.235, -1.327, -5.977, -1.327, -5.977, -1.131, -5.977, -1.131, -5.977, -1.327, -5.719, -1.327, -5.719, -1.131, -4.945, 4.171, -5.203, 4.171, -5.203, 1.717, -4.945, 1.717, -5.461, -1.131, -5.461, -1.327, -5.203, -1.327, -5.203, -1.131, -8.041, 6.532, -8.299, 6.532, -8.299, 4.078, -8.041, 4.078, -7.525, -1.327, -7.525, -1.523, -7.267, -1.523, -7.267, -1.327, -0.04236, -2.503, 0.2157, -2.503, 0.2157, -0.04859, -0.04236, -0.04859, 1.248, 6.532, 0.9898, 6.532, 0.9898, 4.078, 1.248, 4.078, 3.312, 6.532, 3.054, 6.532, 3.054, 4.078, 3.312, 4.078, -6.493, -1.327, -6.493, -1.523, -6.235, -1.523, -6.235, -1.327, -9.073, 2.015, -9.331, 2.015, -9.331, -0.4391, -9.073, -0.4391, -5.977, -1.327, -5.977, -1.523, -5.719, -1.523, -5.719, -1.327, -5.203, 4.171, -5.461, 4.171, -5.461, 1.717, -5.203, 1.717, -5.461, -1.327, -5.461, -1.523, -5.203, -1.523, -5.203, -1.327, -5.203, -1.327, -5.203, -1.523, -4.945, -1.523, -4.945, -1.327, -7.525, -1.523, -7.525, -1.719, -7.267, -1.719, -7.267, -1.523, -7.267, -1.523, -7.267, -1.719, -7.009, -1.719, -7.009, -1.523, -7.009, -1.523, -7.009, -1.719, -6.751, -1.719, -6.751, -1.523, -6.751, -1.523, -6.751, -1.719, -6.493, -1.719, -6.493, -1.523, -6.493, -1.523, -6.493, -1.719, -6.235, -1.719, -6.235, -1.523, -6.235, -1.523, -6.235, -1.719, -5.977, -1.719, -5.977, -1.523, -5.977, -1.523, -5.977, -1.719, -5.719, -1.719, -5.719, -1.523, -8.041, 2.015, -8.299, 2.015, -8.299, -0.4391, -8.041, -0.4391, -5.461, -1.523, -5.461, -1.719, -5.203, -1.719, -5.203, -1.523, -3.655, 2.015, -3.913, 2.015, -3.913, -0.4391, -3.655, -0.4391, 7.698, -2.503, 7.957, -2.503, 7.957, -0.04859, 7.698, -0.04859, -7.267, -1.719, -7.267, -1.915, -7.009, -1.915, -7.009, -1.719, -7.009, -1.719, -7.009, -1.915, -6.751, -1.915, -6.751, -1.719, -6.751, -1.719, -6.751, -1.915, -6.493, -1.915, -6.493, -1.719, -6.493, -1.719, -6.493, -1.915, -6.235, -1.915, -6.235, -1.719, 5.892, 6.532, 5.634, 6.532, 5.634, 4.078, 5.892, 4.078, -9.073, 6.532, -9.331, 6.532, -9.331, 4.078, -9.073, 4.078, -2.365, -2.503, -2.107, -2.503, -2.107, -0.04859, -2.365, -0.04859, -5.461, -1.719, -5.461, -1.915, -5.203, -1.915, -5.203, -1.719, -5.203, -1.719, -5.203, -1.915, -4.945, -1.915, -4.945, -1.719, 0.6532, 6.373e-05, 1.003, 6.373e-05, 1.003, 0.5113, 0.6532, 0.5113, -7.267, -1.915, -7.267, -2.111, -7.009, -2.111, -7.009, -1.915, 6.666, 2.015, 6.408, 2.015, 6.408, -0.4391, 6.666, -0.4391, -6.751, -1.915, -6.751, -2.111, -6.493, -2.111, -6.493, -1.915, -6.493, -1.915, -6.493, -2.111, -6.235, -2.111, -6.235, -1.915, -6.235, -1.915, -6.235, -2.111, -5.977, -2.111, -5.977, -1.915, -5.977, -1.915, -5.977, -2.111, -5.719, -2.111, -5.719, -1.915, -5.719, -1.915, -5.719, -2.111, -5.461, -2.111, -5.461, -1.915, -5.461, -1.915, -5.461, -2.111, -5.203, -2.111, -5.203, -1.915, -0.3004, 2.015, -0.5584, 2.015, -0.5584, -0.4391, -0.3004, -0.4391, -7.525, -2.111, -7.525, -2.307, -7.267, -2.307, -7.267, -2.111, -7.267, -2.111, -7.267, -2.307, -7.009, -2.307, -7.009, -2.111, 8.731, 2.015, 8.989, 2.015, 8.989, 4.469, 8.731, 4.469, -3.913, 2.015, -4.171, 2.015, -4.171, -0.4391, -3.913, -0.4391, 7.957, -2.503, 8.215, -2.503, 8.215, -0.04859, 7.957, -0.04859, -6.235, -2.111, -6.235, -2.307, -5.977, -2.307, -5.977, -2.111, -5.977, -2.111, -5.977, -2.307, -5.719, -2.307, -5.719, -2.111, -5.719, -2.111, -5.719, -2.307, -5.461, -2.307, -5.461, -2.111, 7.699, 6.532, 7.44, 6.532, 7.44, 4.078, 7.699, 4.078, 6.924, 2.015, 6.666, 2.015, 6.666, -0.4391, 6.924, -0.4391, 7.957, 6.532, 7.699, 6.532, 7.699, 4.078, 7.957, 4.078, 4.344, -2.503, 4.602, -2.503, 4.602, -0.04859, 4.344, -0.04859, -1.333, 2.015, -1.591, 2.015, -1.591, -0.4391, -1.333, -0.4391, 2.538, -3.038, 2.796, -3.038, 2.796, -2.842, 2.538, -2.842, 2.538, -2.842, 2.796, -2.842, 2.796, -2.646, 2.538, -2.646, 0.3204, 6.391e-05, 0.6532, 6.373e-05, 0.6532, 0.5113, 0.3204, 0.5113, -6.751, 1.222, -6.493, 1.222, -6.493, 3.676, -6.751, 3.676, 4.086, 2.015, 4.344, 2.015, 4.344, 4.469, 4.086, 4.469, -5.461, -2.307, -5.461, -2.503, -5.203, -2.503, -5.203, -2.307, -5.203, -2.307, -5.203, -2.503, -4.945, -2.503, -4.945, -2.307, 2.796, 4.078, 2.538, 4.078, 2.538, 2.015, 2.796, 2.015, -1.849, -0.04859, -1.591, -0.04859, -1.591, 2.015, -1.849, 2.015, 5.376, -0.4391, 5.118, -0.4391, 5.118, -2.503, 5.376, -2.503, 4.86, -0.4391, 4.602, -0.4391, 4.602, -2.503, 4.86, -2.503, -8.815, 4.078, -9.073, 4.078, -9.073, 2.015, -8.815, 2.015, -8.557, 4.469, -8.299, 4.469, -8.299, 6.532, -8.557, 6.532, -3.397, 4.469, -3.139, 4.469, -3.139, 6.532, -3.397, 6.532, 2.538, 4.078, 2.28, 4.078, 2.28, 2.015, 2.538, 2.015, -2.623, -0.04859, -2.365, -0.04859, -2.365, 2.015, -2.623, 2.015, -0.8164, -0.4391, -1.074, -0.4391, -1.074, -2.503, -0.8164, -2.503, 5.634, -0.4391, 5.376, -0.4391, 5.376, -2.503, 5.634, -2.503, -7.525, -0.4391, -7.783, -0.4391, -7.783, -2.503, -7.525, -2.503, -3.913, 4.469, -3.655, 4.469, -3.655, 6.532, -3.913, 6.532, 3.57, -0.04859, 3.828, -0.04859, 3.828, 2.015, 3.57, 2.015, -3.655, 4.469, -3.397, 4.469, -3.397, 6.532, -3.655, 6.532, 2.28, -0.4391, 2.022, -0.4391, 2.022, -2.503, 2.28, -2.503, 5.634, 4.078, 5.376, 4.078, 5.376, 2.015, 5.634, 2.015, 9.247, 4.469, 9.505, 4.469, 9.505, 6.532, 9.247, 6.532, 5.892, -0.4391, 5.634, -0.4391, 5.634, -2.503, 5.892, -2.503, -4.171, 4.469, -3.913, 4.469, -3.913, 6.532, -4.171, 6.532, 3.312, -0.04859, 3.57, -0.04859, 3.57, 2.015, 3.312, 2.015, 0.7317, -0.04859, 0.9898, -0.04859, 0.9898, 2.015, 0.7317, 2.015, -6.493, 3.676, -6.235, 3.676, -6.235, 5.739, -6.493, 5.739, 8.731, 4.078, 8.473, 4.078, 8.473, 2.015, 8.731, 2.015, 9.505, -0.04859, 9.763, -0.04859, 9.763, 2.015, 9.505, 2.015, -9.073, -0.4391, -9.331, -0.4391, -9.331, -2.503, -9.073, -2.503, 6.924, 4.078, 6.666, 4.078, 6.666, 2.015, 6.924, 2.015, 3.312, 4.078, 3.054, 4.078, 3.054, 2.015, 3.312, 2.015, -2.107, -0.04859, -1.849, -0.04859, -1.849, 2.015, -2.107, 2.015, 3.054, -0.04859, 3.312, -0.04859, 3.312, 2.015, 3.054, 2.015, 0.9898, -0.04859, 1.248, -0.04859, 1.248, 2.015, 0.9898, 2.015, 0.6532, 0.5113, 1.003, 0.5113, 1.003, 1.01, 0.6532, 1.01, 7.44, -0.4391, 7.182, -0.4391, 7.182, -2.503, 7.44, -2.503, 6.666, -0.4391, 6.408, -0.4391, 6.408, -2.503, 6.666, -2.503, 1.506, 4.078, 1.248, 4.078, 1.248, 2.015, 1.506, 2.015, 4.344, -0.04859, 4.602, -0.04859, 4.602, 2.015, 4.344, 2.015, 4.086, 4.078, 3.828, 4.078, 3.828, 2.015, 4.086, 2.015, -1.074, -0.4391, -1.333, -0.4391, -1.333, -2.503, -1.074, -2.503, 0.4737, -0.04859, 0.7317, -0.04859, 0.7317, 2.015, 0.4737, 2.015, 1.248, -0.04859, 1.506, -0.04859, 1.506, 2.015, 1.248, 2.015, 5.892, 4.078, 5.634, 4.078, 5.634, 2.015, 5.892, 2.015, 0.3204, 0.5113, 0.6532, 0.5113, 0.6532, 1.01, 0.3204, 1.01, 8.989, -0.4391, 8.731, -0.4391, 8.731, -2.503, 8.989, -2.503, 8.989, 4.469, 9.247, 4.469, 9.247, 6.532, 8.989, 6.532, -6.751, 3.676, -6.493, 3.676, -6.493, 5.739, -6.751, 5.739, 4.086, -0.04859, 4.344, -0.04859, 4.344, 2.015, 4.086, 2.015, -9.073, 4.078, -9.331, 4.078, -9.331, 2.015, -9.073, 2.015, -7.783, 4.469, -7.525, 4.469, -7.525, 6.532, -7.783, 6.532, -8.041, 4.078, -8.299, 4.078, -8.299, 2.015, -8.041, 2.015, 4.602, 6.532, 4.344, 6.532, 4.344, 4.078, 4.602, 4.078, 7.182, 6.532, 6.924, 6.532, 6.924, 4.078, 7.182, 4.078, 3.054, 6.532, 2.796, 6.532, 2.796, 4.078, 3.054, 4.078, 6.924, 6.532, 6.666, 6.532, 6.666, 4.078, 6.924, 4.078, 5.376, 6.532, 5.118, 6.532, 5.118, 4.078, 5.376, 4.078, 8.731, 2.015, 8.473, 2.015, 8.473, -0.4391, 8.731, -0.4391, 1.248, -2.503, 1.506, -2.503, 1.506, -0.04859, 1.248, -0.04859, -2.881, 2.015, -3.139, 2.015, -3.139, -0.4391, -2.881, -0.4391, -6.235, 1.222, -5.977, 1.222, -5.977, 3.676, -6.235, 3.676, -0.8164, 2.015, -1.074, 2.015, -1.074, -0.4391, -0.8164, -0.4391, 2.538, 6.532, 2.28, 6.532, 2.28, 4.078, 2.538, 4.078, 8.989, 2.015, 8.731, 2.015, 8.731, -0.4391, 8.989, -0.4391, 4.86, 2.015, 4.602, 2.015, 4.602, -0.4391, 4.86, -0.4391, 3.054, -2.503, 3.312, -2.503, 3.312, -0.04859, 3.054, -0.04859, 0.9898, -2.503, 1.248, -2.503, 1.248, -0.04859, 0.9898, -0.04859, -4.171, 2.015, -3.913, 2.015, -3.913, 4.469, -4.171, 4.469, -3.139, 2.015, -3.397, 2.015, -3.397, -0.4391, -3.139, -0.4391, -1.849, -2.503, -1.591, -2.503, -1.591, -0.04859, -1.849, -0.04859, 7.44, 2.015, 7.182, 2.015, 7.182, -0.4391, 7.44, -0.4391, 5.118, 2.015, 4.86, 2.015, 4.86, -0.4391, 5.118, -0.4391, 5.634, 6.532, 5.376, 6.532, 5.376, 4.078, 5.634, 4.078, -7.525, 2.015, -7.783, 2.015, -7.783, -0.4391, -7.525, -0.4391, 2.022, 2.015, 1.764, 2.015, 1.764, -0.4391, 2.022, -0.4391, 3.312, -2.503, 3.57, -2.503, 3.57, -0.04859, 3.312, -0.04859, 6.15, 6.532, 5.892, 6.532, 5.892, 4.078, 6.15, 4.078, -8.557, 2.015, -8.815, 2.015, -8.815, -0.4391, -8.557, -0.4391, 1.764, 6.532, 1.506, 6.532, 1.506, 4.078, 1.764, 4.078, -3.913, 2.015, -3.655, 2.015, -3.655, 4.469, -3.913, 4.469, -3.397, 2.015, -3.655, 2.015, -3.655, -0.4391, -3.397, -0.4391, 0.7317, -2.503, 0.9898, -2.503, 0.9898, -0.04859, 0.7317, -0.04859, -7.267, 5.739, -7.525, 5.739, -7.525, 3.285, -7.267, 3.285, 6.15, 2.015, 5.892, 2.015, 5.892, -0.4391, 6.15, -0.4391, -5.719, 5.739, -5.977, 5.739, -5.977, 3.285, -5.719, 3.285, -8.557, 2.015, -8.299, 2.015, -8.299, 4.469, -8.557, 4.469, 5.634, 2.015, 5.376, 2.015, 5.376, -0.4391, 5.634, -0.4391, 6.666, 6.532, 6.408, 6.532, 6.408, 4.078, 6.666, 4.078, 9.247, -2.503, 9.505, -2.503, 9.505, -0.04859, 9.247, -0.04859, 3.57, -2.503, 3.828, -2.503, 3.828, -0.04859, 3.57, -0.04859, 8.989, 2.015, 9.247, 2.015, 9.247, 4.469, 8.989, 4.469, -3.655, 2.015, -3.397, 2.015, -3.397, 4.469, -3.655, 4.469, -7.009, 1.222, -6.751, 1.222, -6.751, 3.676, -7.009, 3.676, 5.376, 2.015, 5.118, 2.015, 5.118, -0.4391, 5.376, -0.4391, -0.5584, 2.015, -0.8164, 2.015, -0.8164, -0.4391, -0.5584, -0.4391, -3.397, 2.015, -3.139, 2.015, -3.139, 4.469, -3.397, 4.469, 6.408, 2.015, 6.15, 2.015, 6.15, -0.4391, 6.408, -0.4391, -2.623, -2.503, -2.365, -2.503, -2.365, -0.04859, -2.623, -0.04859, 2.28, 6.532, 2.022, 6.532, 2.022, 4.078, 2.28, 4.078, -8.815, 6.532, -9.073, 6.532, -9.073, 4.078, -8.815, 4.078, 8.473, 6.532, 8.215, 6.532, 8.215, 4.078, 8.473, 4.078, 7.698, 2.015, 7.44, 2.015, 7.44, -0.4391, 7.698, -0.4391, 3.828, -2.503, 4.086, -2.503, 4.086, -0.04859, 3.828, -0.04859, 9.505, -2.503, 9.763, -2.503, 9.763, -0.04859, 9.505, -0.04859, -7.783, 2.015, -8.041, 2.015, -8.041, -0.4391, -7.783, -0.4391, 1.764, 2.015, 1.506, 2.015, 1.506, -0.4391, 1.764, -0.4391, 3.57, 6.532, 3.312, 6.532, 3.312, 4.078, 3.57, 4.078, 4.86, 2.015, 5.118, 2.015, 5.118, 4.469, 4.86, 4.469, -4.429, 2.015, -4.687, 2.015, -4.687, -0.4391, -4.429, -0.4391, -8.815, 2.015, -9.073, 2.015, -9.073, -0.4391, -8.815, -0.4391, 6.408, 6.532, 6.15, 6.532, 6.15, 4.078, 6.408, 4.078, 8.473, 2.015, 8.215, 2.015, 8.215, -0.4391, 8.473, -0.4391, -7.009, 5.739, -7.267, 5.739, -7.267, 3.285, -7.009, 3.285, 0.004091, 6.444e-05, 0.3204, 6.391e-05, 0.3204, 0.5113, 0.004097, 0.5113, -7.783, 6.532, -8.041, 6.532, -8.041, 4.078, -7.783, 4.078, 4.086, -2.503, 4.344, -2.503, 4.344, -0.04859, 4.086, -0.04859, 4.86, 6.532, 4.602, 6.532, 4.602, 4.078, 4.86, 4.078, 7.182, 2.015, 6.924, 2.015, 6.924, -0.4391, 7.182, -0.4391, 3.828, 6.532, 3.57, 6.532, 3.57, 4.078, 3.828, 4.078, -4.171, 2.015, -4.429, 2.015, -4.429, -0.4391, -4.171, -0.4391, 8.215, 6.532, 7.957, 6.532, 7.957, 4.078, 8.215, 4.078, 4.086, -4.254, 4.344, -4.254, 4.344, -3.038, 4.086, -3.038, 3.623, -5.626, 3.881, -5.626, 3.881, -4.41, 3.623, -4.41, -4.429, 6.532, -4.171, 6.532, -4.171, 7.749, -4.429, 7.749, -5.977, 5.739, -5.719, 5.739, -5.719, 6.955, -5.977, 6.955, 3.623, -6.999, 3.881, -6.999, 3.881, -5.782, 3.623, -5.782, -1.591, 4.447, -1.333, 4.447, -1.333, 5.663, -1.591, 5.663, 9.505, 2.015, 9.763, 2.015, 9.763, 3.231, 9.505, 3.231, 3.623, -6.411, 3.623, -6.215, 2.022, -6.215, 2.022, -6.411, 7.44, -4.254, 7.698, -4.254, 7.698, -3.038, 7.44, -3.038, 10.02, 6.879, 9.763, 6.879, 9.763, 5.663, 10.02, 5.663, -5.203, 7.583, -5.461, 7.583, -5.461, 6.367, -5.203, 6.367, 9.763, 3.231, 10.02, 3.231, 10.02, 4.447, 9.763, 4.447, -1.849, 4.447, -1.591, 4.447, -1.591, 5.663, -1.849, 5.663, 4.86, -4.254, 5.118, -4.254, 5.118, -3.038, 4.86, -3.038, 1.506, 7.749, 1.248, 7.749, 1.248, 6.532, 1.506, 6.532, 3.623, -6.803, 3.623, -6.607, 2.022, -6.607, 2.022, -6.803, -9.073, 7.749, -9.331, 7.749, -9.331, 6.532, -9.073, 6.532, -8.815, 6.532, -8.557, 6.532, -8.557, 7.749, -8.815, 7.749, -2.107, 4.447, -1.849, 4.447, -1.849, 5.663, -2.107, 5.663, 7.751, -4.41, 7.493, -4.41, 7.493, -5.626, 7.751, -5.626, 0.2157, 5.663, -0.04236, 5.663, -0.04236, 4.447, 0.2157, 4.447, -3.913, 7.749, -4.171, 7.749, -4.171, 6.532, -3.913, 6.532, 3.312, -4.254, 3.57, -4.254, 3.57, -3.038, 3.312, -3.038, -2.107, 3.231, -2.365, 3.231, -2.365, 2.015, -2.107, 2.015, -3.655, 6.532, -3.397, 6.532, -3.397, 7.749, -3.655, 7.749, 9.505, 3.231, 9.763, 3.231, 9.763, 4.447, 9.505, 4.447, -8.815, 7.749, -9.073, 7.749, -9.073, 6.532, -8.815, 6.532, 5.376, -4.254, 5.634, -4.254, 5.634, -3.038, 5.376, -3.038, 3.623, -6.018, 3.623, -5.822, 2.022, -5.822, 2.022, -6.018, 2.796, -4.254, 3.054, -4.254, 3.054, -3.038, 2.796, -3.038, 7.493, -4.41, 7.235, -4.41, 7.235, -5.626, 7.493, -5.626, 8.009, -5.626, 8.267, -5.626, 8.267, -4.41, 8.009, -4.41, 4.913, -5.626, 5.171, -5.626, 5.171, -4.41, 4.913, -4.41, -2.365, 3.231, -2.623, 3.231, -2.623, 2.015, -2.365, 2.015, -1.849, 3.231, -1.591, 3.231, -1.591, 4.447, -1.849, 4.447, 3.623, -6.607, 3.623, -6.411, 2.022, -6.411, 2.022, -6.607, 6.977, -5.782, 6.719, -5.782, 6.719, -6.999, 6.977, -6.999, 2.538, -4.254, 2.796, -4.254, 2.796, -3.038, 2.538, -3.038, 9.763, 2.015, 10.02, 2.015, 10.02, 3.231, 9.763, 3.231, -7.783, 7.749, -8.041, 7.749, -8.041, 6.532, -7.783, 6.532, 0.4737, 4.447, 0.7317, 4.447, 0.7317, 5.663, 0.4737, 5.663, -2.623, 3.231, -2.881, 3.231, -2.881, 2.015, -2.623, 2.015, -2.107, 5.663, -2.365, 5.663, -2.365, 4.447, -2.107, 4.447, 5.118, -4.254, 5.376, -4.254, 5.376, -3.038, 5.118, -3.038, 9.815, -5.782, 9.557, -5.782, 9.557, -6.999, 9.815, -6.999, -0.5584, 4.447, -0.3004, 4.447, -0.3004, 5.663, -0.5584, 5.663, 2.28, -4.254, 2.538, -4.254, 2.538, -3.038, 2.28, -3.038, -3.139, 7.749, -3.397, 7.749, -3.397, 6.532, -3.139, 6.532, 9.557, -5.626, 9.815, -5.626, 9.815, -4.41, 9.557, -4.41, 6.408, 4.078, 6.15, 4.078, 6.15, 2.015, 6.408, 2.015, -5.719, 3.285, -5.977, 3.285, -5.977, 1.222, -5.719, 1.222, 8.731, -0.4391, 8.473, -0.4391, 8.473, -2.503, 8.731, -2.503, 1.764, -0.4391, 1.506, -0.4391, 1.506, -2.503, 1.764, -2.503, -8.557, -0.4391, -8.815, -0.4391, -8.815, -2.503, -8.557, -2.503, 3.57, 4.078, 3.312, 4.078, 3.312, 2.015, 3.57, 2.015, -2.623, -0.4391, -2.881, -0.4391, -2.881, -2.503, -2.623, -2.503, -7.009, 3.285, -7.267, 3.285, -7.267, 1.222, -7.009, 1.222, 5.118, -0.4391, 4.86, -0.4391, 4.86, -2.503, 5.118, -2.503, 6.15, -0.4391, 5.892, -0.4391, 5.892, -2.503, 6.15, -2.503, 8.215, 4.078, 7.957, 4.078, 7.957, 2.015, 8.215, 2.015, 7.957, -0.04859, 8.215, -0.04859, 8.215, 2.015, 7.957, 2.015, 6.15, 4.078, 5.892, 4.078, 5.892, 2.015, 6.15, 2.015, 5.376, 4.078, 5.118, 4.078, 5.118, 2.015, 5.376, 2.015, -4.429, -0.4391, -4.687, -0.4391, -4.687, -2.503, -4.429, -2.503, 7.698, -0.4391, 7.44, -0.4391, 7.44, -2.503, 7.698, -2.503, 4.086, 4.469, 4.344, 4.469, 4.344, 6.532, 4.086, 6.532, 8.473, -0.4391, 8.215, -0.4391, 8.215, -2.503, 8.473, -2.503, -2.881, -0.4391, -3.139, -0.4391, -3.139, -2.503, -2.881, -2.503, -7.009, 3.676, -6.751, 3.676, -6.751, 5.739, -7.009, 5.739, 3.054, 4.078, 2.796, 4.078, 2.796, 2.015, 3.054, 2.015, -0.3004, -0.4391, -0.5584, -0.4391, -0.5584, -2.503, -0.3004, -2.503, 7.698, -0.04859, 7.957, -0.04859, 7.957, 2.015, 7.698, 2.015, -4.171, -0.4391, -4.429, -0.4391, -4.429, -2.503, -4.171, -2.503, -7.783, 4.078, -8.041, 4.078, -8.041, 2.015, -7.783, 2.015, 1.248, 4.078, 0.9898, 4.078, 0.9898, 2.015, 1.248, 2.015, 4.602, 4.078, 4.344, 4.078, 4.344, 2.015, 4.602, 2.015, -3.139, -0.4391, -3.397, -0.4391, -3.397, -2.503, -3.139, -2.503, 6.408, -0.4391, 6.15, -0.4391, 6.15, -2.503, 6.408, -2.503, -8.041, -0.4391, -8.299, -0.4391, -8.299, -2.503, -8.041, -2.503, 2.022, -0.4391, 1.764, -0.4391, 1.764, -2.503, 2.022, -2.503, -3.913, -0.4391, -4.171, -0.4391, -4.171, -2.503, -3.913, -2.503, -1.333, -0.4391, -1.591, -0.4391, -1.591, -2.503, -1.333, -2.503, -6.235, 3.676, -5.977, 3.676, -5.977, 5.739, -6.235, 5.739, -5.203, 1.717, -5.461, 1.717, -5.461, -0.3465, -5.203, -0.3465, -3.397, -0.4391, -3.655, -0.4391, -3.655, -2.503, -3.397, -2.503, -8.815, -0.4391, -9.073, -0.4391, -9.073, -2.503, -8.815, -2.503, -0.5584, -0.4391, -0.8164, -0.4391, -0.8164, -2.503, -0.5584, -2.503, 8.989, -0.04859, 9.247, -0.04859, 9.247, 2.015, 8.989, 2.015, 8.473, 4.078, 8.215, 4.078, 8.215, 2.015, 8.473, 2.015, 6.666, 4.078, 6.408, 4.078, 6.408, 2.015, 6.666, 2.015, -3.655, -0.4391, -3.913, -0.4391, -3.913, -2.503, -3.655, -2.503, -2.365, -0.04859, -2.107, -0.04859, -2.107, 2.015, -2.365, 2.015, 7.182, 4.469, 7.44, 4.469, 7.44, 6.532, 7.182, 6.532, -7.267, 3.285, -7.525, 3.285, -7.525, 1.222, -7.267, 1.222, -4.945, 1.717, -5.203, 1.717, -5.203, -0.3465, -4.945, -0.3465, 7.182, -0.4391, 6.924, -0.4391, 6.924, -2.503, 7.182, -2.503, 3.828, 4.078, 3.57, 4.078, 3.57, 2.015, 3.828, 2.015, 2.28, 4.078, 2.022, 4.078, 2.022, 2.015, 2.28, 2.015, -7.783, -0.4391, -8.041, -0.4391, -8.041, -2.503, -7.783, -2.503, 2.022, 4.078, 1.764, 4.078, 1.764, 2.015, 2.022, 2.015, -0.04236, -0.4391, -0.3004, -0.4391, -0.3004, -2.503, -0.04236, -2.503, 6.924, -0.4391, 6.666, -0.4391, 6.666, -2.503, 6.924, -2.503, 7.699, 4.078, 7.44, 4.078, 7.44, 2.015, 7.699, 2.015, 1.764, 4.078, 1.506, 4.078, 1.506, 2.015, 1.764, 2.015, 4.86, 4.078, 4.602, 4.078, 4.602, 2.015, 4.86, 2.015, -8.815, 4.469, -8.557, 4.469, -8.557, 6.532, -8.815, 6.532, -8.299, -0.4391, -8.557, -0.4391, -8.557, -2.503, -8.299, -2.503, 9.247, -0.04859, 9.505, -0.04859, 9.505, 2.015, 9.247, 2.015, -4.687, 4.469, -4.429, 4.469, -4.429, 6.532, -4.687, 6.532, -0.04236, -0.04859, 0.2157, -0.04859, 0.2157, 2.015, -0.04236, 2.015, 8.731, 4.469, 8.989, 4.469, 8.989, 6.532, 8.731, 6.532, 7.957, 4.078, 7.699, 4.078, 7.699, 2.015, 7.957, 2.015, 3.828, -0.04859, 4.086, -0.04859, 4.086, 2.015, 3.828, 2.015, 7.182, 4.078, 6.924, 4.078, 6.924, 2.015, 7.182, 2.015, 0.004097, 0.5113, 0.3204, 0.5113, 0.3204, 1.01, 0.0041, 1.01, 4.86, 4.469, 5.118, 4.469, 5.118, 6.532, 4.86, 6.532, -4.429, 4.469, -4.171, 4.469, -4.171, 6.532, -4.429, 6.532, 0.2157, -0.04859, 0.4737, -0.04859, 0.4737, 2.015, 0.2157, 2.015, 7.699, 7.748, 7.44, 7.748, 7.44, 6.532, 7.699, 6.532, 8.783, -5.783, 8.525, -5.783, 8.525, -6.999, 8.783, -6.999, -1.074, 3.231, -1.333, 3.231, -1.333, 2.015, -1.074, 2.015, -2.623, 6.879, -2.881, 6.879, -2.881, 5.663, -2.623, 5.663, -5.977, 6.955, -6.235, 6.955, -6.235, 5.739, -5.977, 5.739, 3.312, 7.748, 3.054, 7.748, 3.054, 6.532, 3.312, 6.532, 3.623, -4.842, 3.623, -4.646, 2.022, -4.646, 2.022, -4.842, 6.203, -4.41, 5.945, -4.41, 5.945, -5.626, 6.203, -5.626, 10.02, -2.503, 10.28, -2.503, 10.28, -1.287, 10.02, -1.287, -2.107, 4.447, -2.365, 4.447, -2.365, 3.231, -2.107, 3.231, 7.44, 7.748, 7.182, 7.748, 7.182, 6.532, 7.44, 6.532, 6.924, 7.748, 6.666, 7.748, 6.666, 6.532, 6.924, 6.532, -0.8164, 3.231, -1.074, 3.231, -1.074, 2.015, -0.8164, 2.015, -0.3004, 6.879, -0.5584, 6.879, -0.5584, 5.663, -0.3004, 5.663, -2.881, 6.879, -3.139, 6.879, -3.139, 5.663, -2.881, 5.663, -6.493, 6.955, -6.751, 6.955, -6.751, 5.739, -6.493, 5.739, 8.731, -4.254, 8.989, -4.254, 8.989, -3.038, 8.731, -3.038, 9.247, -4.254, 9.505, -4.254, 9.505, -3.038, 9.247, -3.038, 3.828, 7.748, 3.57, 7.748, 3.57, 6.532, 3.828, 6.532, -0.04236, 3.231, -0.3004, 3.231, -0.3004, 2.015, -0.04236, 2.015, 5.945, -5.783, 5.687, -5.783, 5.687, -6.999, 5.945, -6.999, 3.623, -5.626, 3.623, -5.43, 2.022, -5.43, 2.022, -5.626, -0.04236, 6.879, -0.3004, 6.879, -0.3004, 5.663, -0.04236, 5.663, -1.849, 5.663, -1.591, 5.663, -1.591, 6.879, -1.849, 6.879, 6.15, -4.254, 6.408, -4.254, 6.408, -3.038, 6.15, -3.038, 8.989, -4.254, 9.247, -4.254, 9.247, -3.038, 8.989, -3.038, 6.719, -4.41, 6.461, -4.41, 6.461, -5.626, 6.719, -5.626, 3.054, 7.748, 2.796, 7.748, 2.796, 6.532, 3.054, 6.532, 2.796, 7.748, 2.538, 7.748, 2.538, 6.532, 2.796, 6.532, -2.107, 5.663, -1.849, 5.663, -1.849, 6.879, -2.107, 6.879, 8.525, -5.783, 8.267, -5.783, 8.267, -6.999, 8.525, -6.999, 5.892, -4.254, 6.15, -4.254, 6.15, -3.038, 5.892, -3.038, 6.719, -5.783, 6.461, -5.783, 6.461, -6.999, 6.719, -6.999, -1.074, 6.879, -1.333, 6.879, -1.333, 5.663, -1.074, 5.663, 10.02, -0.07042, 10.28, -0.07042, 10.28, 1.146, 10.02, 1.146, 10.28, 6.879, 10.02, 6.879, 10.02, 5.663, 10.28, 5.663, 3.623, -4.45, 3.623, -4.254, 2.022, -4.254, 2.022, -4.45, 5.634, 7.748, 5.376, 7.748, 5.376, 6.532, 5.634, 6.532, 2.538, 7.748, 2.28, 7.748, 2.28, 6.532, 2.538, 6.532, -0.5584, 3.231, -0.8164, 3.231, -0.8164, 2.015, -0.5584, 2.015, 5.634, -4.254, 5.892, -4.254, 5.892, -3.038, 5.634, -3.038, 6.461, -5.783, 6.203, -5.783, 6.203, -6.999, 6.461, -6.999, -2.623, 3.231, -2.365, 3.231, -2.365, 4.447, -2.623, 4.447, -7.267, 6.955, -7.525, 6.955, -7.525, 5.739, -7.267, 5.739, 8.783, -4.41, 8.525, -4.41, 8.525, -5.626, 8.783, -5.626, 2.022, 7.748, 1.764, 7.748, 1.764, 6.532, 2.022, 6.532, 5.687, -5.626, 5.945, -5.626, 5.945, -4.41, 5.687, -4.41, 6.15, 7.748, 5.892, 7.748, 5.892, 6.532, 6.15, 6.532, 5.687, -5.783, 5.429, -5.783, 5.429, -6.999, 5.687, -6.999, -3.913, 6.532, -3.655, 6.532, -3.655, 7.749, -3.913, 7.749, 9.763, -2.503, 10.02, -2.503, 10.02, -1.287, 9.763, -1.287, -1.333, 4.447, -1.074, 4.447, -1.074, 5.663, -1.333, 5.663, 3.881, -6.999, 4.139, -6.999, 4.139, -5.782, 3.881, -5.782, 0.7317, 4.447, 0.9897, 4.447, 0.9897, 5.663, 0.7317, 5.663, -4.945, 5.151, -4.687, 5.151, -4.687, 6.367, -4.945, 6.367, 8.009, -6.999, 8.267, -6.999, 8.267, -5.782, 8.009, -5.782, 3.881, -5.626, 4.139, -5.626, 4.139, -4.41, 3.881, -4.41, -0.3004, 4.447, -0.04236, 4.447, -0.04236, 5.663, -0.3004, 5.663, 9.299, -5.626, 9.557, -5.626, 9.557, -4.41, 9.299, -4.41, 0.9898, 6.532, 1.248, 6.532, 1.248, 7.749, 0.9898, 7.749, 4.344, -4.254, 4.602, -4.254, 4.602, -3.038, 4.344, -3.038, 9.505, 5.663, 9.763, 5.663, 9.763, 6.879, 9.505, 6.879, -1.074, 4.447, -1.333, 4.447, -1.333, 3.231, -1.074, 3.231, 4.139, -6.999, 4.397, -6.999, 4.397, -5.782, 4.139, -5.782, 4.655, -5.626, 4.913, -5.626, 4.913, -4.41, 4.655, -4.41, 4.139, -5.626, 4.397, -5.626, 4.397, -4.41, 4.139, -4.41, 10.02, 1.146, 9.763, 1.146, 9.763, -0.07042, 10.02, -0.07042, -4.687, 6.532, -4.429, 6.532, -4.429, 7.749, -4.687, 7.749, 7.235, -5.782, 6.977, -5.782, 6.977, -6.999, 7.235, -6.999, -5.203, 6.367, -5.461, 6.367, -5.461, 5.151, -5.203, 5.151, 4.602, -4.254, 4.86, -4.254, 4.86, -3.038, 4.602, -3.038, -0.8164, 4.447, -1.074, 4.447, -1.074, 3.231, -0.8164, 3.231, 4.397, -6.999, 4.655, -6.999, 4.655, -5.782, 4.397, -5.782, 3.57, -4.254, 3.828, -4.254, 3.828, -3.038, 3.57, -3.038, 10.02, -0.07042, 9.763, -0.07042, 9.763, -1.287, 10.02, -1.287, -8.557, 6.532, -8.299, 6.532, -8.299, 7.749, -8.557, 7.749, 3.623, -5.822, 3.623, -5.626, 2.022, -5.626, 2.022, -5.822, 9.299, -6.999, 9.557, -6.999, 9.557, -5.782, 9.299, -5.782, 9.505, -4.254, 9.763, -4.254, 9.763, -3.038, 9.505, -3.038, 7.751, -5.626, 8.009, -5.626, 8.009, -4.41, 7.751, -4.41, 4.655, -6.999, 4.913, -6.999, 4.913, -5.782, 4.655, -5.782, -0.5584, 4.447, -0.8164, 4.447, -0.8164, 3.231, -0.5584, 3.231, -2.881, 5.663, -3.139, 5.663, -3.139, 4.447, -2.881, 4.447, 6.719, -5.626, 6.977, -5.626, 6.977, -4.41, 6.719, -4.41, -1.074, 5.663, -0.8164, 5.663, -0.8164, 6.879, -1.074, 6.879, 9.763, -4.254, 10.02, -4.254, 10.02, -3.038, 9.763, -3.038, -2.107, 3.231, -1.849, 3.231, -1.849, 4.447, -2.107, 4.447, 6.924, -4.254, 7.182, -4.254, 7.182, -3.038, 6.924, -3.038, 4.913, -6.999, 5.171, -6.999, 5.171, -5.782, 4.913, -5.782, 6.977, -5.626, 7.235, -5.626, 7.235, -4.41, 6.977, -4.41, 3.623, -6.999, 3.623, -6.803, 2.022, -6.803, 2.022, -6.999, 6.924, -3.038, 6.666, -3.038, 6.666, -4.254, 6.924, -4.254, 4.397, -5.626, 4.655, -5.626, 4.655, -4.41, 4.397, -4.41, 3.054, -4.254, 3.312, -4.254, 3.312, -3.038, 3.054, -3.038, -8.041, 7.749, -8.299, 7.749, -8.299, 6.532, -8.041, 6.532, 7.182, -4.254, 7.44, -4.254, 7.44, -3.038, 7.182, -3.038, 7.698, -4.254, 7.957, -4.254, 7.957, -3.038, 7.698, -3.038, 7.751, -6.999, 8.009, -6.999, 8.009, -5.782, 7.751, -5.782, 7.493, -5.782, 7.235, -5.782, 7.235, -6.999, 7.493, -6.999, 6.666, -3.038, 6.408, -3.038, 6.408, -4.254, 6.666, -4.254, 3.828, -4.254, 4.086, -4.254, 4.086, -3.038, 3.828, -3.038, -4.945, 7.583, -5.203, 7.583, -5.203, 6.367, -4.945, 6.367, 9.815, -6.999, 10.07, -6.999, 10.07, -5.782, 9.815, -5.782, -1.074, 4.447, -0.8164, 4.447, -0.8164, 5.663, -1.074, 5.663, 9.505, 4.447, 9.763, 4.447, 9.763, 5.663, 9.505, 5.663, -1.591, 3.231, -1.333, 3.231, -1.333, 4.447, -1.591, 4.447, 3.623, -6.215, 3.623, -6.018, 2.022, -6.018, 2.022, -6.215, -4.687, 7.583, -4.945, 7.583, -4.945, 6.367, -4.687, 6.367, 0.4737, 5.663, 0.2157, 5.663, 0.2157, 4.447, 0.4737, 4.447, 7.751, -5.782, 7.493, -5.782, 7.493, -6.999, 7.751, -6.999, 2.022, -4.254, 2.28, -4.254, 2.28, -3.038, 2.022, -3.038, -2.623, 5.663, -2.881, 5.663, -2.881, 4.447, -2.623, 4.447, 9.763, 4.447, 10.02, 4.447, 10.02, 5.663, 9.763, 5.663, -2.365, 5.663, -2.623, 5.663, -2.623, 4.447, -2.365, 4.447, 9.815, -5.626, 10.07, -5.626, 10.07, -4.41, 9.815, -4.41, -7.783, 6.532, -7.525, 6.532, -7.525, 7.749, -7.783, 7.749, -2.881, 3.231, -3.139, 3.231, -3.139, 2.015, -2.881, 2.015, -4.945, 6.367, -5.203, 6.367, -5.203, 5.151, -4.945, 5.151, 3.054, -2.842, 2.796, -2.842, 2.796, -3.038, 3.054, -3.038, -5.461, -0.3465, -5.461, -0.1505, -5.719, -0.1505, -5.719, -0.3465, 3.054, -2.646, 2.796, -2.646, 2.796, -2.842, 3.054, -2.842, -5.461, -0.1505, -5.461, 0.04548, -5.719, 0.04548, -5.719, -0.1505, -5.977, -0.1505, -5.977, 0.04548, -6.235, 0.04548, -6.235, -0.1505, -6.235, -0.1505, -6.235, 0.04548, -6.493, 0.04547, -6.493, -0.1505, -6.493, -0.1505, -6.493, 0.04547, -6.751, 0.04547, -6.751, -0.1505, -6.751, -0.1505, -6.751, 0.04547, -7.009, 0.04547, -7.009, -0.1505, -7.267, -0.1505, -7.267, 0.04547, -7.525, 0.04547, -7.525, -0.1505, -5.461, 0.04548, -5.461, 0.2415, -5.719, 0.2415, -5.719, 0.04548, -6.235, 0.04548, -6.235, 0.2415, -6.493, 0.2415, -6.493, 0.04547, -6.751, 0.04547, -6.751, 0.2415, -7.009, 0.2415, -7.009, 0.04547, -7.267, 0.04547, -7.267, 0.2415, -7.525, 0.2415, -7.525, 0.04547, 3.312, -2.842, 3.312, -3.038, 3.57, -3.038, 3.57, -2.842, -5.461, 0.2415, -5.461, 0.4375, -5.719, 0.4375, -5.719, 0.2415, -5.719, 0.2415, -5.719, 0.4375, -5.977, 0.4375, -5.977, 0.2415, -6.235, 0.2415, -6.235, 0.4375, -6.493, 0.4375, -6.493, 0.2415, -6.751, 0.2415, -6.751, 0.4375, -7.009, 0.4375, -7.009, 0.2415, -7.009, 0.2415, -7.009, 0.4375, -7.267, 0.4375, -7.267, 0.2415, -7.267, 0.2415, -7.267, 0.4375, -7.525, 0.4375, -7.525, 0.2415, -5.719, 0.4375, -5.719, 0.6335, -5.977, 0.6335, -5.977, 0.4375, -6.235, 0.4375, -6.235, 0.6335, -6.493, 0.6335, -6.493, 0.4375, -7.267, 0.4375, -7.267, 0.6335, -7.525, 0.6335, -7.525, 0.4375, 3.57, -3.038, 3.828, -3.038, 3.828, -2.842, 3.57, -2.842, -5.719, 0.6335, -5.719, 0.8295, -5.977, 0.8295, -5.977, 0.6335, -5.977, 0.6335, -5.977, 0.8295, -6.235, 0.8295, -6.235, 0.6335, -6.235, 0.6335, -6.235, 0.8295, -6.493, 0.8295, -6.493, 0.6335, 3.312, -2.646, 3.312, -2.842, 3.57, -2.842, 3.57, -2.646, -7.267, 0.6335, -7.267, 0.8295, -7.525, 0.8295, -7.525, 0.6335, -7.267, 0.8295, -7.267, 1.026, -7.525, 1.026, -7.525, 0.8295, 3.57, -2.646, 3.57, -2.842, 3.828, -2.842, 3.828, -2.646, 3.054, -2.646, 3.054, -2.842, 3.312, -2.842, 3.312, -2.646, -6.751, 1.026, -6.751, 1.222, -7.009, 1.222, -7.009, 1.026, -7.009, 1.026, -7.009, 1.222, -7.267, 1.222, -7.267, 1.026, -7.267, 1.026, -7.267, 1.222, -7.525, 1.222, -7.525, 1.026, 3.054, -2.842, 3.054, -3.038, 3.312, -3.038, 3.312, -2.842, -4.687, 4.759, -4.945, 4.759, -4.945, 4.563, -4.687, 4.563, 2.28, -2.646, 2.28, -2.842, 2.538, -2.842, 2.538, -2.646, -4.945, 4.759, -5.203, 4.759, -5.203, 4.563, -4.945, 4.563, -4.945, 4.563, -5.203, 4.563, -5.203, 4.367, -4.945, 4.367, -4.945, 4.367, -5.203, 4.367, -5.203, 4.171, -4.945, 4.171, 2.022, -2.842, 2.022, -3.038, 2.28, -3.038, 2.28, -2.842, 2.28, -2.842, 2.28, -3.038, 2.538, -3.038, 2.538, -2.842, -5.203, 5.151, -5.461, 5.151, -5.461, 4.955, -5.203, 4.955, -5.203, 4.955, -5.461, 4.955, -5.461, 4.759, -5.203, 4.759, -5.203, 4.759, -5.461, 4.759, -5.461, 4.563, -5.203, 4.563, -0.5584, 6.879, -0.3004, 6.879, -0.3004, 7.075, -0.5584, 7.075, -0.5584, 7.075, -0.3004, 7.075, -0.3004, 7.271, -0.5584, 7.271, -0.5584, 7.271, -0.3004, 7.271, -0.3004, 7.467, -0.5584, 7.467, 8.215, -3.038, 7.957, -3.038, 7.957, -4.254, 8.215, -4.254, 5.892, 7.748, 5.634, 7.748, 5.634, 6.532, 5.892, 6.532, 10.28, -3.038, 10.02, -3.038, 10.02, -4.254, 10.28, -4.254, 0.2157, 3.231, -0.04236, 3.231, -0.04236, 2.015, 0.2157, 2.015, -7.009, 6.955, -7.267, 6.955, -7.267, 5.739, -7.009, 5.739, 8.473, 6.532, 8.731, 6.532, 8.731, 7.748, 8.473, 7.748, 4.086, 7.748, 3.828, 7.748, 3.828, 6.532, 4.086, 6.532, -1.333, 3.231, -1.591, 3.231, -1.591, 2.015, -1.333, 2.015, 0.4737, 5.663, 0.7317, 5.663, 0.7317, 6.879, 0.4737, 6.879, 4.86, 7.748, 4.602, 7.748, 4.602, 6.532, 4.86, 6.532, 0.7317, 4.447, 0.4737, 4.447, 0.4737, 3.231, 0.7317, 3.231, 8.473, -3.038, 8.215, -3.038, 8.215, -4.254, 8.473, -4.254, 0.4737, 3.231, 0.2157, 3.231, 0.2157, 2.015, 0.4737, 2.015, 9.299, -4.41, 9.041, -4.41, 9.041, -5.626, 9.299, -5.626, 2.28, 7.748, 2.022, 7.748, 2.022, 6.532, 2.28, 6.532, 10.28, -0.07051, 10.02, -0.07051, 10.02, -1.287, 10.28, -1.287, -1.591, 3.231, -1.849, 3.231, -1.849, 2.015, -1.591, 2.015, 8.525, -4.41, 8.267, -4.41, 8.267, -5.626, 8.525, -5.626, 3.623, -5.234, 3.623, -5.038, 2.022, -5.038, 2.022, -5.234, 6.461, -4.41, 6.203, -4.41, 6.203, -5.626, 6.461, -5.626, 0.7317, 3.231, 0.4737, 3.231, 0.4737, 2.015, 0.7317, 2.015, 5.429, -5.783, 5.171, -5.783, 5.171, -6.999, 5.429, -6.999, -1.333, 6.879, -1.591, 6.879, -1.591, 5.663, -1.333, 5.663, -2.365, 6.879, -2.623, 6.879, -2.623, 5.663, -2.365, 5.663, -1.849, 3.231, -2.107, 3.231, -2.107, 2.015, -1.849, 2.015, 3.623, -4.646, 3.623, -4.45, 2.022, -4.45, 2.022, -4.646, 0.4737, 4.447, 0.2157, 4.447, 0.2157, 3.231, 0.4737, 3.231, 7.957, 6.532, 8.215, 6.532, 8.215, 7.748, 7.957, 7.748, 7.957, 7.748, 7.699, 7.748, 7.699, 6.532, 7.957, 6.532, 9.505, 7.748, 9.247, 7.748, 9.247, 6.532, 9.505, 6.532, 0.9898, 3.231, 0.7317, 3.231, 0.7317, 2.015, 0.9898, 2.015, -0.3004, 3.231, -0.5584, 3.231, -0.5584, 2.015, -0.3004, 2.015, 3.57, 7.748, 3.312, 7.748, 3.312, 6.532, 3.57, 6.532, -6.235, 6.955, -6.493, 6.955, -6.493, 5.739, -6.235, 5.739, -2.107, 6.879, -2.365, 6.879, -2.365, 5.663, -2.107, 5.663, 0.4737, 6.879, 0.2157, 6.879, 0.2157, 5.663, 0.4737, 5.663, 6.666, 7.748, 6.408, 7.748, 6.408, 6.532, 6.666, 6.532, 5.118, 7.748, 4.86, 7.748, 4.86, 6.532, 5.118, 6.532, 3.623, -5.43, 3.623, -5.234, 2.022, -5.234, 2.022, -5.43, 5.376, 7.748, 5.118, 7.748, 5.118, 6.532, 5.376, 6.532, 0.9897, 4.447, 0.7317, 4.447, 0.7317, 3.231, 0.9897, 3.231, 0.2157, 6.879, -0.04236, 6.879, -0.04236, 5.663, 0.2157, 5.663, 10.28, 3.231, 10.02, 3.231, 10.02, 2.015, 10.28, 2.015, 9.247, 7.748, 8.989, 7.748, 8.989, 6.532, 9.247, 6.532, 1.764, 7.748, 1.506, 7.748, 1.506, 6.532, 1.764, 6.532, 8.473, -4.254, 8.731, -4.254, 8.731, -3.038, 8.473, -3.038, 3.623, -5.038, 3.623, -4.842, 2.022, -4.842, 2.022, -5.038, 8.215, 6.532, 8.473, 6.532, 8.473, 7.748, 8.215, 7.748, 8.783, -6.999, 9.041, -6.999, 9.041, -5.783, 8.783, -5.783, 0.2157, 4.447, -0.04236, 4.447, -0.04236, 3.231, 0.2157, 3.231, 6.15, 6.532, 6.408, 6.532, 6.408, 7.748, 6.15, 7.748, 10.28, 4.447, 10.02, 4.447, 10.02, 3.231, 10.28, 3.231, 5.171, -5.626, 5.429, -5.626, 5.429, -4.41, 5.171, -4.41, 10.28, 5.663, 10.02, 5.663, 10.02, 4.447, 10.28, 4.447, -3.139, 3.231, -2.881, 3.231, -2.881, 4.447, -3.139, 4.447, 4.602, 7.748, 4.344, 7.748, 4.344, 6.532, 4.602, 6.532, 9.041, -6.999, 9.299, -6.999, 9.299, -5.783, 9.041, -5.783, -0.04236, 4.447, -0.3004, 4.447, -0.3004, 3.231, -0.04236, 3.231, 9.041, -4.41, 8.783, -4.41, 8.783, -5.626, 9.041, -5.626, 6.924, 6.532, 7.182, 6.532, 7.182, 7.748, 6.924, 7.748, -6.751, 6.955, -7.009, 6.955, -7.009, 5.739, -6.751, 5.739, 5.429, -5.626, 5.687, -5.626, 5.687, -4.41, 5.429, -4.41, 0.7317, 5.663, 0.9897, 5.663, 0.9897, 6.879, 0.7317, 6.879, 8.731, 6.532, 8.989, 6.532, 8.989, 7.748, 8.731, 7.748, 10.33, -4.41, 10.07, -4.41, 10.07, -5.626, 10.33, -5.626, -2.881, 3.231, -2.623, 3.231, -2.623, 4.447, -2.881, 4.447, 4.344, 7.748, 4.086, 7.748, 4.086, 6.532, 4.344, 6.532, 6.203, -5.783, 5.945, -5.783, 5.945, -6.999, 6.203, -6.999, -0.3004, 4.447, -0.5584, 4.447, -0.5584, 3.231, -0.3004, 3.231, -4.171, -2.503, -4.429, -2.503, -4.429, -6.999, -4.171, -6.999, -8.815, -2.503, -9.073, -2.503, -9.073, -6.999, -8.815, -6.999, 0.7317, -6.999, 0.9897, -6.999, 0.9897, -2.503, 0.7317, -2.503, -1.333, -6.999, -1.074, -6.999, -1.074, -2.503, -1.333, -2.503, -7.009, -2.503, -7.267, -2.503, -7.267, -6.999, -7.009, -6.999, -4.945, -2.503, -5.203, -2.503, -5.203, -6.999, -4.945, -6.999, 1.506, -6.999, 1.764, -6.999, 1.764, -2.503, 1.506, -2.503, -3.139, -6.999, -2.881, -6.999, -2.881, -2.503, -3.139, -2.503, -7.783, -2.503, -8.041, -2.503, -8.041, -6.999, -7.783, -6.999, -0.3004, -6.999, -0.04236, -6.999, -0.04236, -2.503, -0.3004, -2.503, -5.719, -2.503, -5.977, -2.503, -5.977, -6.999, -5.719, -6.999, -6.493, -2.503, -6.751, -2.503, -6.751, -6.999, -6.493, -6.999, -2.365, -6.999, -2.107, -6.999, -2.107, -2.503, -2.365, -2.503, -3.913, -2.503, -4.171, -2.503, -4.171, -6.999, -3.913, -6.999, 0.4737, -6.999, 0.7317, -6.999, 0.7317, -2.503, 0.4737, -2.503, -8.557, -2.503, -8.815, -2.503, -8.815, -6.999, -8.557, -6.999, -1.591, -6.999, -1.333, -6.999, -1.333, -2.503, -1.591, -2.503, -6.751, -2.503, -7.009, -2.503, -7.009, -6.999, -6.751, -6.999, -4.687, -2.503, -4.945, -2.503, -4.945, -6.999, -4.687, -6.999, 1.248, -6.999, 1.506, -6.999, 1.506, -2.503, 1.248, -2.503, -3.397, -6.999, -3.139, -6.999, -3.139, -2.503, -3.397, -2.503, -0.5584, -6.999, -0.3004, -6.999, -0.3004, -2.503, -0.5584, -2.503, -7.525, -2.503, -7.783, -2.503, -7.783, -6.999, -7.525, -6.999, -5.461, -2.503, -5.719, -2.503, -5.719, -6.999, -5.461, -6.999, -3.655, -2.503, -3.913, -2.503, -3.913, -6.999, -3.655, -6.999, -2.623, -6.999, -2.365, -6.999, -2.365, -2.503, -2.623, -2.503, -8.299, -2.503, -8.557, -2.503, -8.557, -6.999, -8.299, -6.999, 0.2157, -6.999, 0.4737, -6.999, 0.4737, -2.503, 0.2157, -2.503, -6.235, -2.503, -6.493, -2.503, -6.493, -6.999, -6.235, -6.999, -0.8164, -6.999, -0.5584, -6.999, -0.5584, -2.503, -0.8164, -2.503, -1.849, -6.999, -1.591, -6.999, -1.591, -2.503, -1.849, -2.503, -4.429, -2.503, -4.687, -2.503, -4.687, -6.999, -4.429, -6.999, 0.9897, -6.999, 1.248, -6.999, 1.248, -2.503, 0.9897, -2.503, -9.073, -2.503, -9.331, -2.503, -9.331, -6.999, -9.073, -6.999, -1.074, -6.999, -0.8164, -6.999, -0.8164, -2.503, -1.074, -2.503, -7.267, -2.503, -7.525, -2.503, -7.525, -6.999, -7.267, -6.999, -5.203, -2.503, -5.461, -2.503, -5.461, -6.999, -5.203, -6.999, 1.764, -6.999, 2.022, -6.999, 2.022, -2.503, 1.764, -2.503, -2.881, -6.999, -2.623, -6.999, -2.623, -2.503, -2.881, -2.503, -0.04236, -6.999, 0.2157, -6.999, 0.2157, -2.503, -0.04236, -2.503, -8.041, -2.503, -8.299, -2.503, -8.299, -6.999, -8.041, -6.999, -5.977, -2.503, -6.235, -2.503, -6.235, -6.999, -5.977, -6.999, -2.107, -6.999, -1.849, -6.999, -1.849, -2.503, -2.107, -2.503, -3.655, -6.999, -3.397, -6.999, -3.397, -2.503, -3.655, -2.503])
me_plane.materials.append(mat_castlewalls)
me_plane.use_remesh_preserve_volume = False
me_plane.use_remesh_preserve_attributes = False
me_plane.use_mirror_vertex_groups = False
me_plane.update()

# ---- objects
ob_plane = bpy.data.objects.new('Plane', me_plane)
ob_lamp = bpy.data.objects.new('Lamp', light_lamp)
ob_camera = bpy.data.objects.new('Camera', cam_camera)

# ---- transforms, parenting, visibility, modifiers, constraints
ob_plane.location = (0.0, 0.0, 0.0)
ob_plane.scale = (10.0, 10.0, 1.0)
ob_plane.lineart.crease_threshold = 0.0
ob_lamp.location = (4.076, 1.005, 5.904)
ob_lamp.rotation_euler = (0.6503, 0.05522, 1.866)
ob_lamp.lock_rotations_4d = False
ob_lamp.empty_display_type = 'ARROWS'
ob_lamp.color = (0.0, 0.0, 0.0, 0.0)
ob_lamp.lineart.crease_threshold = 0.0
ob_camera.location = (7.481, -6.508, 5.344)
ob_camera.rotation_euler = (1.109, 0.01082, 0.8149)
ob_camera.lock_rotations_4d = False
ob_camera.empty_display_type = 'ARROWS'
ob_camera.color = (0.0, 0.0, 0.0, 0.0)
ob_camera.display_type = 'WIRE'
ob_camera.lineart.crease_threshold = 0.0

# ---- collection membership
col_collection_1.objects.link(ob_plane)
col_collection_1.objects.link(ob_lamp)
col_collection_1.objects.link(ob_camera)

# ---- scene / render settings (as saved in the file)
scene.camera = ob_camera
scene.frame_start = 1; scene.frame_end = 250; scene.frame_set(1)
scene.render.engine = 'BLENDER_EEVEE_NEXT'
scene.render.resolution_percentage = 50
scene.render.dither_intensity = 0.0
scene.cycles.use_denoising = False
scene.cycles.samples = 10
scene.cycles.sampling_pattern = 'TABULATED_SOBOL'
scene.cycles.light_sampling_threshold = 0.0
scene.cycles.use_adaptive_sampling = False
scene.cycles.use_light_tree = False
scene.cycles.blur_glossy = 0.0
scene.cycles.pixel_filter_type = 'GAUSSIAN'
scene.cycles.sample_clamp_indirect = 0.0
scene.view_settings.view_transform = 'Standard'
bpy.context.view_layer.update()
